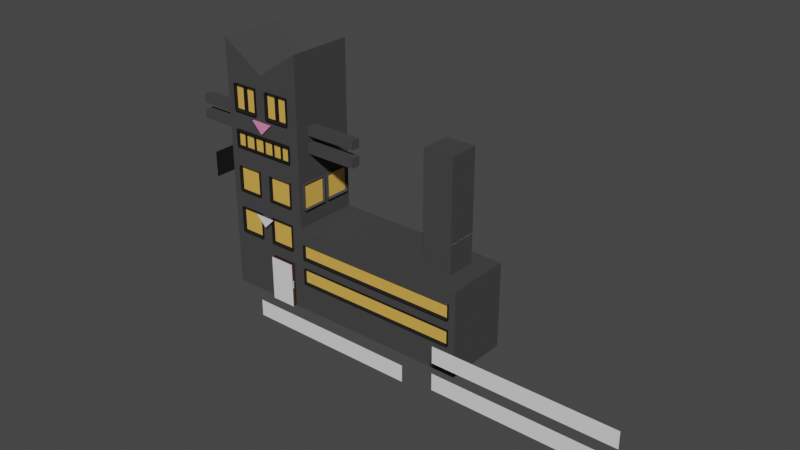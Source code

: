 # Source: building3_animation.blend  (saved by Blender 2.81.16; exported with 4.5.12 LTS)
import bpy
from mathutils import Matrix  # noqa: F401  (used for matrix-valued properties, if any)

bpy.ops.wm.read_factory_settings(use_empty=True)
scene = bpy.context.scene
scene.name = 'Scene'

# ---- collections
col_collection = bpy.data.collections.new('Collection'); scene.collection.children.link(col_collection)

# ---- materials (node trees are filled in below, after node groups)
mat_noir = bpy.data.materials.new('noir')
mat_noir.use_transparent_shadow = False
mat_b_ton = bpy.data.materials.new('béton')
mat_b_ton.use_transparent_shadow = False
mat_yeux = bpy.data.materials.new('yeux')
mat_yeux.use_transparent_shadow = False
mat_nez = bpy.data.materials.new('nez')
mat_nez.use_transparent_shadow = False
mat_blanc = bpy.data.materials.new('blanc')
mat_blanc.use_transparent_shadow = False
mat_porte = bpy.data.materials.new('porte')
mat_porte.use_transparent_shadow = False

# ---- material node trees
mat_noir.use_nodes = True; mat_noir.node_tree.nodes.clear()
_N = mat_noir.node_tree.nodes; _L = mat_noir.node_tree.links
n0 = _N.new('ShaderNodeOutputMaterial'); n0.name = 'Material Output'; n0.location = (300, 300)
n1 = _N.new('ShaderNodeBsdfPrincipled'); n1.name = 'Principled BSDF'; n1.location = (10, 300)
n1.distribution = 'GGX'
n1.subsurface_method = 'BURLEY'
n1.inputs[0].default_value = (0.01467, 0.01467, 0.01467, 1.0)
n1.inputs[3].default_value = 1.45
n1.inputs[13].default_value = 0.0
n1.inputs[27].default_value = (0.0, 0.0, 0.0, 1.0)
n1.inputs[28].default_value = 1.0
_L.new(n1.outputs[0], n0.inputs[0])
n0.is_active_output = True
mat_b_ton.use_nodes = True; mat_b_ton.node_tree.nodes.clear()
_N = mat_b_ton.node_tree.nodes; _L = mat_b_ton.node_tree.links
n0 = _N.new('ShaderNodeOutputMaterial'); n0.name = 'Material Output'; n0.location = (300, 300)
n1 = _N.new('ShaderNodeBsdfPrincipled'); n1.name = 'Principled BSDF'; n1.location = (10, 300)
n1.distribution = 'GGX'
n1.subsurface_method = 'BURLEY'
n1.inputs[0].default_value = (0.06072, 0.06072, 0.06072, 1.0)
n1.inputs[3].default_value = 1.45
n1.inputs[13].default_value = 0.0
n1.inputs[27].default_value = (0.0, 0.0, 0.0, 1.0)
n1.inputs[28].default_value = 1.0
_L.new(n1.outputs[0], n0.inputs[0])
n0.is_active_output = True
mat_yeux.use_nodes = True; mat_yeux.node_tree.nodes.clear()
_N = mat_yeux.node_tree.nodes; _L = mat_yeux.node_tree.links
n0 = _N.new('ShaderNodeOutputMaterial'); n0.name = 'Material Output'; n0.location = (300, 300)
n1 = _N.new('ShaderNodeBsdfPrincipled'); n1.name = 'Principled BSDF'; n1.location = (10, 300)
n1.distribution = 'GGX'
n1.subsurface_method = 'BURLEY'
n1.inputs[0].default_value = (0.8, 0.4494, 0.08021, 1.0)
n1.inputs[3].default_value = 1.45
n1.inputs[13].default_value = 0.6167
n1.inputs[27].default_value = (0.0, 0.0, 0.0, 1.0)
n1.inputs[28].default_value = 1.0
_L.new(n1.outputs[0], n0.inputs[0])
n0.is_active_output = True
mat_nez.use_nodes = True; mat_nez.node_tree.nodes.clear()
_N = mat_nez.node_tree.nodes; _L = mat_nez.node_tree.links
n0 = _N.new('ShaderNodeOutputMaterial'); n0.name = 'Material Output'; n0.location = (300, 300)
n1 = _N.new('ShaderNodeBsdfPrincipled'); n1.name = 'Principled BSDF'; n1.location = (10, 300)
n1.distribution = 'GGX'
n1.subsurface_method = 'BURLEY'
n1.inputs[0].default_value = (0.8, 0.2517, 0.4576, 1.0)
n1.inputs[3].default_value = 1.45
n1.inputs[13].default_value = 0.0
n1.inputs[27].default_value = (0.0, 0.0, 0.0, 1.0)
n1.inputs[28].default_value = 1.0
_L.new(n1.outputs[0], n0.inputs[0])
n0.is_active_output = True
mat_blanc.use_nodes = True; mat_blanc.node_tree.nodes.clear()
_N = mat_blanc.node_tree.nodes; _L = mat_blanc.node_tree.links
n0 = _N.new('ShaderNodeOutputMaterial'); n0.name = 'Material Output'; n0.location = (300, 300)
n1 = _N.new('ShaderNodeBsdfPrincipled'); n1.name = 'Principled BSDF'; n1.location = (10, 300)
n1.distribution = 'GGX'
n1.subsurface_method = 'BURLEY'
n1.inputs[3].default_value = 1.45
n1.inputs[27].default_value = (0.0, 0.0, 0.0, 1.0)
n1.inputs[28].default_value = 1.0
_L.new(n1.outputs[0], n0.inputs[0])
n0.is_active_output = True
mat_porte.use_nodes = True; mat_porte.node_tree.nodes.clear()
_N = mat_porte.node_tree.nodes; _L = mat_porte.node_tree.links
n0 = _N.new('ShaderNodeOutputMaterial'); n0.name = 'Material Output'; n0.location = (300, 300)
n1 = _N.new('ShaderNodeBsdfPrincipled'); n1.name = 'Principled BSDF'; n1.location = (10, 300)
n1.distribution = 'GGX'
n1.subsurface_method = 'BURLEY'
n1.inputs[0].default_value = (0.1107, 0.03068, 0.01743, 1.0)
n1.inputs[3].default_value = 1.45
n1.inputs[13].default_value = 0.0
n1.inputs[27].default_value = (0.0, 0.0, 0.0, 1.0)
n1.inputs[28].default_value = 1.0
_L.new(n1.outputs[0], n0.inputs[0])
n0.is_active_output = True

# ---- world
world_world = bpy.data.worlds.new('World'); scene.world = world_world
world_world.use_nodes = True; world_world.node_tree.nodes.clear()
_N = world_world.node_tree.nodes; _L = world_world.node_tree.links
n0 = _N.new('ShaderNodeOutputWorld'); n0.name = 'World Output'; n0.location = (300, 300)
n1 = _N.new('ShaderNodeBackground'); n1.name = 'Background'; n1.location = (10, 300)
n1.inputs[0].default_value = (0.05088, 0.05088, 0.05088, 1.0)
_L.new(n1.outputs[0], n0.inputs[0])
n0.is_active_output = True
world_world.color = (0.05088, 0.05088, 0.05088)
world_world.use_sun_shadow = False
world_world.sun_shadow_jitter_overblur = 0.0

# ---- meshes
me_plane = bpy.data.meshes.new('Plane')
me_plane.from_pydata([(-0.9553, -2.522, -1.796), (1.045, -2.522, -1.796), (-0.9553, -0.5217, -1.796), (1.045, -0.5217, -1.796)], [], [(0, 1, 3, 2)])
_uv = me_plane.uv_layers.new(name='UVMap')
_uv.uv.foreach_set('vector', [0.0, 0.0, 1.0, 0.0, 1.0, 1.0, 0.0, 1.0])
me_plane.materials.append(mat_noir)
me_plane.use_remesh_preserve_volume = False
me_plane.use_remesh_preserve_attributes = False
me_plane.use_mirror_vertex_groups = False
me_plane.update()
me_plane_001 = bpy.data.meshes.new('Plane.001')
me_plane_001.from_pydata([(-0.9715, -2.274, -1.796), (1.029, -2.274, -1.796), (-0.9715, -0.274, -1.796), (1.029, -0.274, -1.796)], [], [(0, 1, 3, 2)])
_uv = me_plane_001.uv_layers.new(name='UVMap')
_uv.uv.foreach_set('vector', [0.0, 0.0, 1.0, 0.0, 1.0, 1.0, 0.0, 1.0])
me_plane_001.use_remesh_preserve_volume = False
me_plane_001.use_remesh_preserve_attributes = False
me_plane_001.use_mirror_vertex_groups = False
me_plane_001.update()
me_plane_002 = bpy.data.meshes.new('Plane.002')
me_plane_002.from_pydata([(-4.019, -1.0, 0.0), (8.518, -1.0, 0.0), (-4.019, 0.2201, 3.409e-08), (8.518, 0.2201, 3.409e-08), (-1.51, -1.0, 0.0), (-1.51, 0.2201, 3.409e-08), (-2.764, 0.2201, 3.409e-08), (-2.764, -1.0, 0.0), (-0.2548, -1.0, 0.0), (-0.2548, 0.2201, 3.409e-08)], [], [(8, 1, 3, 9), (7, 4, 5, 6), (0, 7, 6, 2), (4, 8, 9, 5)])
_uv = me_plane_002.uv_layers.new(name='UVMap')
_uv.uv.foreach_set('vector', [0.75, 0.0, 1.0, 0.0, 1.0, 1.0, 0.75, 1.0, 0.25, 0.0, 0.5, 0.0, 0.5, 1.0, 0.25, 1.0, 0.0, 0.0, 0.25, 0.0, 0.25, 1.0, 0.0, 1.0, 0.5, 0.0, 0.75, 0.0, 0.75, 1.0, 0.5, 1.0])
me_plane_002.use_remesh_preserve_volume = False
me_plane_002.use_remesh_preserve_attributes = False
me_plane_002.use_mirror_vertex_groups = False
me_plane_002.update()
me_plane_003 = bpy.data.meshes.new('Plane.003')
me_plane_003.from_pydata([(-1.0, -2.484, 6.488e-08), (1.0, -2.484, 6.488e-08), (-1.0, 1.0, 0.0), (1.0, 1.0, 0.0)], [], [(0, 1, 3, 2)])
_uv = me_plane_003.uv_layers.new(name='UVMap')
_uv.uv.foreach_set('vector', [0.0, 0.0, 1.0, 0.0, 1.0, 1.0, 0.0, 1.0])
me_plane_003.use_remesh_preserve_volume = False
me_plane_003.use_remesh_preserve_attributes = False
me_plane_003.use_mirror_vertex_groups = False
me_plane_003.update()
me_plane_004 = bpy.data.meshes.new('Plane.004')
me_plane_004.from_pydata([(0.9454, 0.8494, -6.268e-08), (-0.03791, -0.1145, 3.964e-08), (-1.002, 0.8689, -3.346e-09)], [], [(1, 2, 0)])
_uv = me_plane_004.uv_layers.new(name='UVMap')
_uv.uv.foreach_set('vector', [0.0, 0.0, 0.0, 0.0, 0.0, 0.0])
me_plane_004.use_remesh_preserve_volume = False
me_plane_004.use_remesh_preserve_attributes = False
me_plane_004.use_mirror_vertex_groups = False
me_plane_004.update()
me_cube_001 = bpy.data.meshes.new('Cube.001')
me_cube_001.from_pydata([(-1.567, -28.09, -2.386), (-1.567, -28.09, 18.26), (-1.567, 1.0, -2.386), (-1.567, 1.0, 18.26), (3.384, -28.09, -2.386), (3.384, -28.09, 18.26), (3.384, 1.0, -2.386), (3.384, 1.0, 18.26), (1.26, -28.09, -2.386), (2.759, -28.09, -2.386), (1.522, -28.09, 14.13), (0.2351, -28.09, 14.16), (0.872, -28.09, 13.11), (2.759, -28.09, 1.796), (1.26, -28.09, 1.796), (2.759, -28.09, 11.31), (2.759, -28.09, 12.77), (-1.003, -28.09, 12.77), (-1.003, -28.09, 11.31), (1.26, -28.09, 14.6), (2.759, -28.09, 14.6), (2.759, -28.09, 17.01), (1.26, -28.09, 17.01), (-1.003, -28.09, 14.6), (0.4962, -28.09, 14.6), (0.4962, -28.09, 17.01), (-1.003, -28.09, 17.01), (1.26, -29.26, 14.6), (2.759, -29.26, 14.6), (2.759, -29.26, 17.01), (1.26, -29.26, 17.01), (-1.003, -29.26, 14.6), (0.4962, -29.26, 14.6), (0.4962, -29.26, 17.01), (-1.003, -29.26, 17.01), (1.329, -28.46, 14.76), (2.685, -28.46, 14.76), (2.685, -28.46, 16.93), (1.329, -28.46, 16.93), (-0.929, -28.46, 14.76), (0.4278, -28.46, 14.76), (0.4278, -28.46, 16.93), (-0.929, -28.46, 16.93), (1.522, -28.87, 14.13), (0.2351, -28.87, 14.16), (0.872, -28.87, 13.11), (2.759, -28.86, 11.31), (2.759, -28.86, 12.77), (-1.003, -28.86, 12.77), (-1.003, -28.86, 11.31), (1.26, -28.64, -2.386), (2.759, -28.64, -2.386), (2.759, -28.64, 1.796), (1.26, -28.64, 1.796), (1.321, -28.1, -2.37), (2.698, -28.1, -2.37), (2.698, -28.1, 1.63), (1.321, -28.1, 1.63), (-1.003, -28.86, 12.86), (2.759, -28.86, 12.86), (2.759, -28.09, 12.86), (-1.003, -28.09, 12.86), (-1.003, -28.86, 11.22), (2.759, -28.86, 11.22), (-1.003, -28.09, 11.22), (2.759, -28.09, 11.22), (2.813, -28.86, 12.86), (2.813, -28.09, 12.86), (2.813, -28.86, 11.22), (2.813, -28.09, 11.22), (-0.5226, -28.09, 12.77), (-0.4277, -28.09, 12.77), (-0.4384, -28.09, 11.31), (-0.5281, -28.09, 11.31), (-1.056, -28.86, 12.86), (-1.056, -28.09, 12.86), (-1.056, -28.86, 11.22), (-1.056, -28.09, 11.22), (0.1547, -28.09, 11.31), (0.2593, -28.09, 11.31), (0.2546, -28.09, 12.77), (0.1459, -28.09, 12.77), (0.8417, -28.09, 11.31), (0.9399, -28.09, 11.31), (0.9442, -28.09, 12.77), (0.8341, -28.09, 12.77), (1.503, -28.09, 11.31), (1.606, -28.09, 11.31), (1.601, -28.09, 12.77), (1.494, -28.09, 12.77), (2.117, -28.09, 11.31), (2.219, -28.09, 11.31), (2.213, -28.09, 12.77), (2.11, -28.09, 12.77), (2.759, -27.5, 11.31), (2.759, -27.5, 12.77), (-1.003, -27.5, 12.77), (-1.003, -27.5, 11.31), (2.219, -27.5, 11.31), (-0.5226, -27.5, 12.77), (-0.5281, -27.5, 11.31), (0.8341, -27.5, 12.77), (0.2546, -27.5, 12.77), (-0.4384, -27.5, 11.31), (-0.4277, -27.5, 12.77), (0.1547, -27.5, 11.31), (0.1459, -27.5, 12.77), (0.2593, -27.5, 11.31), (0.8417, -27.5, 11.31), (1.494, -27.5, 12.77), (0.9442, -27.5, 12.77), (0.9399, -27.5, 11.31), (1.503, -27.5, 11.31), (2.11, -27.5, 12.77), (1.601, -27.5, 12.77), (1.606, -27.5, 11.31), (2.117, -27.5, 11.31), (2.213, -27.5, 12.77), (-1.003, -28.86, 11.41), (2.759, -28.86, 11.41), (2.219, -28.09, 11.41), (2.759, -28.09, 11.41), (-1.003, -28.09, 11.41), (0.1547, -28.09, 11.41), (0.2593, -28.09, 11.41), (-0.5281, -28.09, 11.41), (-0.4384, -28.09, 11.41), (0.8417, -28.09, 11.41), (0.9399, -28.09, 11.41), (1.503, -28.09, 11.41), (1.606, -28.09, 11.41), (2.117, -28.09, 11.41), (-1.003, -28.86, 12.67), (2.759, -28.86, 12.67), (-0.5226, -28.09, 12.67), (-1.003, -28.09, 12.67), (2.759, -28.09, 12.67), (0.2546, -28.09, 12.67), (0.1459, -28.09, 12.67), (0.8341, -28.09, 12.67), (-0.4277, -28.09, 12.67), (1.494, -28.09, 12.67), (0.9442, -28.09, 12.67), (2.11, -28.09, 12.67), (1.601, -28.09, 12.67), (2.213, -28.09, 12.67), (2.698, -28.1, -0.71), (2.698, -28.1, -0.05394), (2.446, -28.1, -0.05394), (2.446, -28.1, -0.6979), (2.698, -28.7, -0.71), (2.698, -28.7, -0.05394), (2.446, -28.7, -0.05394), (2.446, -28.7, -0.6979), (0.8675, 1.0, 18.26), (0.8989, -28.09, 18.26), (3.384, -28.09, 20.91), (3.384, 1.0, 20.91), (-1.567, -28.09, 20.87), (-1.567, 1.0, 20.87), (-0.1563, -28.46, 16.93), (-0.3686, -28.46, 16.93), (-0.3705, -28.46, 14.76), (-0.1463, -28.46, 14.76), (1.918, -28.46, 14.76), (2.133, -28.46, 14.76), (2.119, -28.46, 16.93), (1.916, -28.46, 16.93), (1.26, -28.09, 7.119), (2.759, -28.09, 7.119), (2.759, -28.09, 9.522), (1.26, -28.09, 9.522), (-1.003, -28.09, 7.119), (0.4962, -28.09, 7.119), (0.4962, -28.09, 9.522), (-1.003, -28.09, 9.522), (1.26, -28.09, 3.074), (2.759, -28.09, 3.074), (2.759, -28.09, 5.477), (1.26, -28.09, 5.477), (-1.003, -28.09, 3.074), (0.4962, -28.09, 3.074), (0.4962, -28.09, 5.477), (-1.003, -28.09, 5.477), (3.384, -12.7, 7.167), (3.384, -1.122, 7.167), (3.384, -1.122, 9.57), (3.384, -12.7, 9.57), (3.384, -26.37, 7.167), (3.384, -14.8, 7.167), (3.384, -14.8, 9.57), (3.384, -26.37, 9.57), (13.65, -28.09, 5.517), (13.65, -28.09, -2.386), (13.65, 1.0, -2.386), (13.65, 1.0, 5.517), (3.384, 1.0, 5.517), (3.384, -28.09, 5.517), (1.26, -29.09, 7.119), (2.759, -29.09, 7.119), (2.759, -29.09, 9.522), (1.26, -29.09, 9.522), (-1.003, -29.09, 7.119), (0.4962, -29.09, 7.119), (0.4962, -29.09, 9.522), (-1.003, -29.09, 9.522), (1.26, -29.09, 3.074), (2.759, -29.09, 3.074), (2.759, -29.09, 5.477), (1.26, -29.09, 5.477), (-1.003, -29.09, 3.074), (0.4962, -29.09, 3.074), (0.4962, -29.09, 5.477), (-1.003, -29.09, 5.477), (1.318, -27.59, 7.172), (2.696, -27.59, 7.172), (2.696, -27.59, 9.38), (1.318, -27.59, 9.38), (-0.9453, -27.59, 7.172), (0.4325, -27.59, 7.172), (0.4325, -27.59, 9.38), (-0.9453, -27.59, 9.38), (1.303, -27.59, 3.192), (2.681, -27.59, 3.192), (2.681, -27.59, 5.401), (1.303, -27.59, 5.401), (-0.9397, -27.59, 3.192), (0.438, -27.59, 3.192), (0.438, -27.59, 5.401), (-0.9397, -27.59, 5.401), (2.133, -27.8, 14.76), (2.685, -27.8, 14.76), (2.685, -27.8, 16.93), (1.916, -27.8, 16.93), (1.329, -27.8, 16.93), (1.329, -27.8, 14.76), (-0.1463, -27.8, 14.76), (0.4278, -27.8, 14.76), (0.4278, -27.8, 16.93), (-0.3686, -27.8, 16.93), (-0.929, -27.8, 16.93), (-0.929, -27.8, 14.76), (-0.1563, -27.8, 16.93), (-0.3705, -27.8, 14.76), (1.918, -27.8, 14.76), (2.119, -27.8, 16.93), (3.57, -12.7, 7.167), (3.57, -1.122, 7.167), (3.57, -1.122, 9.57), (3.57, -12.7, 9.57), (3.57, -26.37, 7.167), (3.57, -14.8, 7.167), (3.57, -14.8, 9.57), (3.57, -26.37, 9.57), (3.45, -12.03, 7.314), (3.45, -1.678, 7.314), (3.45, -1.678, 9.464), (3.45, -12.03, 9.464), (3.45, -25.65, 7.274), (3.45, -15.3, 7.274), (3.45, -15.3, 9.424), (3.45, -25.65, 9.424), (-1.567, -12.53, 3.193), (-1.567, -0.9573, 3.193), (-1.567, -0.9573, 5.597), (-1.567, -12.53, 5.597), (-1.567, -26.21, 3.204), (-1.567, -14.63, 3.204), (-1.567, -14.63, 5.608), (-1.567, -26.21, 5.608), (-1.567, -12.53, 7.136), (-1.567, -0.9573, 7.136), (-1.567, -0.9573, 9.539), (-1.567, -12.53, 9.539), (-1.567, -26.21, 7.147), (-1.567, -14.63, 7.147), (-1.567, -14.63, 9.55), (-1.567, -26.21, 9.55), (-1.763, -12.53, 3.193), (-1.763, -0.9573, 3.193), (-1.763, -0.9573, 5.597), (-1.763, -12.53, 5.597), (-1.763, -26.21, 3.204), (-1.763, -14.63, 3.204), (-1.763, -14.63, 5.608), (-1.763, -26.21, 5.608), (-1.763, -12.53, 7.136), (-1.763, -0.9573, 7.136), (-1.763, -0.9573, 9.539), (-1.763, -12.53, 9.539), (-1.763, -26.21, 7.147), (-1.763, -14.63, 7.147), (-1.763, -14.63, 9.55), (-1.763, -26.21, 9.55), (-1.643, -11.98, 3.259), (-1.643, -1.367, 3.259), (-1.643, -1.367, 5.463), (-1.643, -11.98, 5.463), (-1.643, -25.72, 3.302), (-1.643, -15.1, 3.302), (-1.643, -15.1, 5.506), (-1.643, -25.72, 5.506), (-1.643, -12.06, 7.238), (-1.643, -1.447, 7.238), (-1.643, -1.447, 9.442), (-1.643, -12.06, 9.442), (-1.643, -25.8, 7.231), (-1.643, -15.18, 7.231), (-1.643, -15.18, 9.435), (-1.643, -25.8, 9.435), (-1.532, -22.01, 12.03), (-1.532, -17.93, 12.03), (-1.532, -17.93, 12.88), (-1.532, -22.01, 12.88), (-1.532, -21.89, 13.5), (-1.532, -17.98, 13.5), (-1.532, -17.98, 14.31), (-1.532, -21.89, 14.31), (-4.515, -22.01, 12.03), (-4.515, -17.93, 12.03), (-4.515, -17.93, 12.88), (-4.515, -22.01, 12.88), (-4.515, -21.89, 13.5), (-4.515, -17.98, 13.5), (-4.515, -17.98, 14.31), (-4.515, -21.89, 14.31), (3.384, -22.07, 12.07), (3.384, -17.82, 12.07), (3.384, -17.8, 12.95), (3.384, -22.08, 12.95), (3.384, -21.93, 13.65), (3.384, -17.93, 13.65), (3.384, -17.93, 14.49), (3.384, -21.93, 14.49), (6.431, -22.07, 12.07), (6.431, -17.82, 12.07), (6.431, -17.8, 12.95), (6.431, -22.08, 12.95), (6.431, -21.93, 13.65), (6.431, -17.93, 13.65), (6.431, -17.93, 14.49), (6.431, -21.93, 14.49), (10.77, -19.82, 5.517), (12.51, -19.82, 5.517), (12.51, -6.33, 5.517), (10.77, -6.33, 5.517), (10.77, -19.82, 15.69), (12.51, -19.82, 15.69), (12.51, -6.33, 15.69), (10.77, -6.33, 15.69), (3.583, -28.09, 2.719), (3.583, -28.09, 4.185), (13.27, -28.09, 4.185), (13.27, -28.09, 2.719), (3.583, -28.09, 0.3379), (3.583, -28.09, 1.804), (13.27, -28.09, 1.804), (13.27, -28.09, 0.3379), (3.583, -29.11, 2.719), (3.583, -29.11, 4.185), (13.27, -29.11, 4.185), (13.27, -29.11, 2.719), (3.583, -29.11, 0.3379), (3.583, -29.11, 1.804), (13.27, -29.11, 1.804), (13.27, -29.11, 0.3379), (3.664, -28.02, 2.89), (3.664, -28.02, 4.014), (13.19, -28.02, 4.014), (13.19, -28.02, 2.89), (3.673, -28.22, 0.5089), (3.673, -28.22, 1.633), (13.17, -28.22, 1.633), (13.17, -28.22, 0.5089)], [], [(0, 1, 277, 274, 275, 276, 3, 2, 271, 272, 273, 270, 268, 269), (2, 3, 154, 7, 196, 6), (195, 192, 193, 194), (2, 6, 4, 9, 8, 0), (7, 154, 155, 5), (13, 14, 53, 52), (1, 17, 11, 10, 16, 5, 21, 20, 19, 24, 23), (20, 21, 29, 28), (26, 25, 24, 19, 22, 21, 5, 155, 1, 23), (22, 19, 27, 30), (12, 10, 43, 45), (31, 32, 40, 163, 162, 39), (33, 34, 42, 161, 160, 41), (25, 26, 34, 33), (23, 24, 32, 31), (21, 22, 30, 29), (19, 20, 28, 27), (26, 23, 31, 34), (24, 25, 33, 32), (163, 40, 237, 236), (37, 166, 245, 232), (29, 30, 38, 167, 166, 37), (27, 28, 36, 165, 164, 35), (34, 31, 39, 42), (32, 33, 41, 40), (30, 27, 35, 38), (28, 29, 37, 36), (43, 44, 45), (11, 12, 45, 44), (10, 11, 44, 43), (11, 17, 70, 71, 81, 80, 85, 84, 89, 88, 93, 92, 16, 10, 12), (66, 68, 69, 67), (46, 49, 62, 63), (53, 50, 54, 57), (14, 8, 50, 53), (9, 13, 52, 51), (8, 9, 51, 50), (55, 146, 149, 148, 147, 56, 57, 54), (51, 52, 56, 147, 146, 55), (52, 53, 57, 56), (50, 51, 55, 54), (0, 180, 183, 182, 179, 178, 4, 197, 5, 170, 169, 168, 171, 174, 173, 172), (81, 71, 104, 106), (58, 59, 60, 61), (48, 47, 59, 58), (49, 48, 58, 74, 76, 62), (16, 92, 93, 88, 89, 84, 85, 80, 81, 71, 70, 17, 61, 60), (63, 62, 64, 65), (18, 73, 72, 78, 79, 82, 83, 86, 87, 90, 91, 15, 65, 64), (90, 93, 113, 116), (82, 79, 124, 127), (70, 71, 140, 134), (60, 59, 66, 67), (63, 65, 69, 68), (15, 16, 95, 94), (81, 78, 79, 80), (70, 73, 72, 71), (64, 62, 76, 77), (85, 82, 83, 84), (17, 48, 49, 18), (74, 75, 77, 76), (58, 61, 75, 74), (46, 63, 68, 66, 59, 47), (70, 17, 96, 99), (89, 86, 87, 88), (93, 88, 114, 113), (93, 90, 91, 92), (79, 82, 108, 107), (15, 46, 47, 16), (97, 100, 99, 96), (104, 103, 105, 106), (102, 107, 108, 101), (110, 111, 112, 109), (114, 115, 116, 113), (117, 98, 94, 95), (17, 18, 97, 96), (89, 84, 110, 109), (92, 91, 98, 117), (86, 89, 109, 112), (73, 70, 99, 100), (88, 87, 115, 114), (82, 85, 101, 108), (85, 80, 102, 101), (87, 90, 116, 115), (72, 78, 105, 103), (84, 83, 111, 110), (91, 15, 94, 98), (71, 72, 103, 104), (78, 81, 106, 105), (83, 86, 112, 111), (80, 79, 107, 102), (16, 92, 117, 95), (18, 73, 100, 97), (122, 118, 119, 121, 120, 131, 130, 129, 128, 127, 124, 123, 126, 125), (79, 78, 123, 124), (83, 82, 127, 128), (72, 73, 125, 126), (49, 46, 119, 118), (18, 49, 118, 122), (90, 87, 130, 131), (78, 72, 126, 123), (15, 91, 120, 121), (91, 90, 131, 120), (46, 15, 121, 119), (86, 83, 128, 129), (73, 18, 122, 125), (87, 86, 129, 130), (132, 135, 134, 140, 138, 137, 139, 142, 141, 144, 143, 145, 136, 133), (93, 92, 145, 143), (17, 70, 134, 135), (88, 93, 143, 144), (71, 81, 138, 140), (89, 88, 144, 141), (84, 89, 141, 142), (81, 80, 137, 138), (48, 17, 135, 132), (85, 84, 142, 139), (16, 47, 133, 136), (80, 85, 139, 137), (92, 16, 136, 145), (47, 48, 132, 133), (151, 152, 153, 150), (149, 146, 150, 153), (147, 148, 152, 151), (148, 149, 153, 152), (146, 147, 151, 150), (155, 154, 3, 1), (7, 5, 156, 157), (157, 154, 155, 156), (5, 156, 155), (157, 154, 7), (1, 3, 159, 158), (158, 155, 154, 159), (158, 155, 1), (159, 3, 154), (161, 162, 163, 160), (41, 160, 242, 238), (167, 164, 165, 166), (38, 35, 235, 234), (172, 173, 203, 202), (175, 174, 171, 170, 5, 16, 15, 91, 90, 87, 86, 83, 82, 79, 78, 72, 73, 18, 17, 1, 0, 172), (176, 177, 207, 206), (4, 178, 177, 176, 179, 182, 181, 180, 0, 8, 14, 13, 9), (183, 180, 210, 213), (171, 168, 198, 201), (5, 188, 191, 329, 328, 186, 332, 331, 330), (188, 189, 251, 250), (7, 186, 185, 184, 189, 188, 5, 197, 196), (187, 184, 246, 249), (210, 211, 227, 226), (202, 203, 219, 218), (209, 206, 222, 225), (201, 198, 214, 217), (177, 178, 208, 207), (173, 174, 204, 203), (178, 179, 209, 208), (174, 175, 205, 204), (179, 176, 206, 209), (175, 172, 202, 205), (168, 169, 199, 198), (180, 181, 211, 210), (169, 170, 200, 199), (181, 182, 212, 211), (170, 171, 201, 200), (182, 183, 213, 212), (218, 219, 220, 221), (217, 214, 215, 216), (227, 228, 229, 226), (222, 223, 224, 225), (203, 204, 220, 219), (211, 212, 228, 227), (204, 205, 221, 220), (212, 213, 229, 228), (205, 202, 218, 221), (198, 199, 215, 214), (213, 210, 226, 229), (206, 207, 223, 222), (199, 200, 216, 215), (207, 208, 224, 223), (200, 201, 217, 216), (208, 209, 225, 224), (241, 243, 239, 240), (234, 235, 244, 233), (242, 236, 237, 238), (245, 230, 231, 232), (40, 41, 238, 237), (39, 162, 243, 241), (164, 167, 233, 244), (161, 42, 240, 239), (166, 165, 230, 245), (42, 39, 241, 240), (162, 161, 239, 243), (165, 36, 231, 230), (160, 163, 236, 242), (36, 37, 232, 231), (35, 164, 244, 235), (167, 38, 234, 233), (251, 252, 260, 259), (250, 251, 259, 258), (189, 190, 252, 251), (190, 191, 253, 252), (191, 188, 250, 253), (184, 185, 247, 246), (185, 186, 248, 247), (186, 187, 249, 248), (257, 254, 255, 256), (260, 261, 258, 259), (252, 253, 261, 260), (253, 250, 258, 261), (246, 247, 255, 254), (196, 197, 342, 345, 344, 343, 192, 195), (4, 6, 194, 193), (247, 248, 256, 255), (248, 249, 257, 256), (6, 196, 195, 194), (249, 246, 254, 257), (270, 273, 289, 286), (266, 267, 262, 263, 2, 0, 269), (269, 268, 284, 285), (268, 270, 271, 2, 263, 264, 265, 262, 267), (273, 272, 288, 289), (3, 276, 316, 317, 314, 1), (268, 267, 283, 284), (292, 291, 307, 308), (284, 283, 299, 300), (291, 290, 306, 307), (283, 282, 298, 299), (266, 269, 285, 282), (263, 262, 278, 279), (275, 274, 290, 291), (264, 263, 279, 280), (276, 275, 291, 292), (265, 264, 280, 281), (277, 276, 292, 293), (262, 265, 281, 278), (274, 277, 293, 290), (271, 270, 286, 287), (267, 266, 282, 283), (272, 271, 287, 288), (301, 300, 299, 298), (294, 297, 296, 295), (302, 305, 304, 303), (308, 307, 306, 309), (285, 284, 300, 301), (293, 292, 308, 309), (282, 285, 301, 298), (279, 278, 294, 295), (290, 293, 309, 306), (287, 286, 302, 303), (280, 279, 295, 296), (288, 287, 303, 304), (281, 280, 296, 297), (289, 288, 304, 305), (278, 281, 297, 294), (286, 289, 305, 302), (277, 310, 311, 276), (316, 315, 323, 324), (1, 314, 315, 316, 276, 311, 312, 313, 310, 277), (314, 317, 325, 322), (318, 321, 320, 319), (323, 322, 325, 324), (310, 313, 321, 318), (312, 311, 319, 320), (317, 316, 324, 325), (315, 314, 322, 323), (313, 312, 320, 321), (311, 310, 318, 319), (186, 328, 327, 326, 329, 191, 190, 189, 184, 187), (333, 330, 338, 341), (334, 335, 336, 337), (326, 327, 335, 334), (333, 332, 186, 7, 5, 330), (338, 339, 340, 341), (331, 332, 340, 339), (329, 326, 334, 337), (327, 328, 336, 335), (332, 333, 341, 340), (330, 331, 339, 338), (328, 329, 337, 336), (347, 348, 349, 346), (192, 343, 342, 197), (345, 342, 346, 349), (343, 344, 348, 347), (344, 345, 349, 348), (342, 343, 347, 346), (4, 193, 357, 354), (364, 363, 371, 372), (355, 354, 362, 363), (355, 356, 357, 193, 192, 352, 353, 350, 197, 4, 354), (197, 350, 351, 352, 192), (357, 356, 364, 365), (358, 361, 369, 366), (353, 352, 360, 361), (351, 350, 358, 359), (354, 357, 365, 362), (356, 355, 363, 364), (350, 353, 361, 358), (352, 351, 359, 360), (367, 366, 369, 368), (360, 359, 367, 368), (361, 360, 368, 369), (359, 358, 366, 367), (370, 373, 372, 371), (365, 364, 372, 373), (363, 362, 370, 371), (362, 365, 373, 370)])
me_cube_001.polygons.foreach_set('material_index', [0, 0, 0, 0, 0, 3, 0, 3, 0, 3, 2, 3, 3, 3, 3, 3, 0, 3, 3, 3, 3, 3, 3, 3, 3, 3, 3, 2, 2, 2, 0, 3, 3, 3, 3, 3, 0, 5, 3, 0, 3, 0, 0, 3, 3, 3, 0, 0, 0, 3, 0, 0, 3, 0, 3, 3, 3, 0, 3, 3, 3, 3, 3, 0, 3, 0, 3, 3, 3, 1, 1, 1, 1, 1, 1, 3, 0, 3, 3, 3, 3, 3, 0, 3, 3, 3, 3, 3, 3, 3, 3, 0, 3, 3, 0, 0, 0, 3, 0, 0, 0, 0, 0, 0, 0, 0, 0, 0, 0, 0, 0, 0, 0, 0, 0, 0, 0, 0, 0, 0, 3, 4, 4, 4, 4, 0, 0, 0, 0, 0, 0, 0, 0, 0, 0, 3, 3, 3, 3, 3, 0, 3, 0, 3, 3, 0, 0, 0, 0, 3, 3, 3, 3, 3, 3, 3, 0, 3, 3, 3, 3, 3, 3, 0, 3, 1, 1, 1, 1, 3, 3, 3, 3, 3, 3, 3, 3, 3, 3, 3, 3, 1, 1, 1, 1, 3, 3, 3, 3, 3, 3, 3, 3, 3, 3, 3, 3, 0, 0, 0, 0, 0, 0, 0, 0, 1, 1, 0, 0, 0, 0, 0, 0, 0, 0, 0, 3, 0, 3, 0, 0, 0, 3, 3, 3, 3, 3, 3, 3, 3, 3, 3, 3, 0, 3, 3, 3, 3, 3, 1, 1, 1, 1, 3, 3, 3, 3, 3, 3, 3, 3, 3, 3, 3, 3, 0, 0, 0, 0, 0, 0, 0, 0, 0, 0, 0, 0, 0, 0, 0, 0, 0, 0, 0, 0, 0, 0, 0, 0, 0, 0, 0, 0, 0, 0, 0, 3, 3, 0, 0, 3, 3, 3, 3, 3, 3, 3, 0, 1, 3, 3, 3, 1, 3, 3, 3])
_uv = me_cube_001.uv_layers.new(name='UVMap')
_uv.uv.foreach_set('vector', [0.375, 0.0, 0.625, 0.0, 0.5195, 0.01615, 0.4904, 0.01615, 0.4904, 0.1156, 0.5195, 0.1156, 0.625, 0.25, 0.375, 0.25, 0.4903, 0.2332, 0.5194, 0.2332, 0.5194, 0.1337, 0.4903, 0.1337, 0.4718, 0.1156, 0.4718, 0.01615, 0.375, 0.25, 0.625, 0.25, 0.625, 0.3729, 0.625, 0.5, 0.4707, 0.5, 0.375, 0.5, 0.4707, 0.5, 0.4707, 0.75, 0.375, 0.75, 0.375, 0.5, 0.125, 0.5, 0.375, 0.5, 0.375, 0.75, 0.3435, 0.75, 0.2678, 0.75, 0.125, 0.75, 0.625, 0.5, 0.7521, 0.5, 0.7505, 0.75, 0.625, 0.75, 0.4631, 0.7815, 0.4631, 0.8572, 0.4631, 0.8572, 0.4631, 0.7815, 0.625, 1.0, 0.5122, 0.9715, 0.5413, 0.909, 0.5409, 0.844, 0.5122, 0.7815, 0.625, 0.75, 0.6014, 0.7815, 0.5507, 0.7815, 0.5507, 0.8572, 0.5507, 0.8958, 0.5507, 0.9715, 0.5507, 0.7815, 0.6014, 0.7815, 0.6014, 0.7815, 0.5507, 0.7815, 0.6014, 0.9715, 0.6014, 0.8958, 0.5507, 0.8958, 0.5507, 0.8572, 0.6014, 0.8572, 0.6014, 0.7815, 0.625, 0.75, 0.625, 0.8755, 0.625, 1.0, 0.5507, 0.9715, 0.6014, 0.8572, 0.5507, 0.8572, 0.5507, 0.8572, 0.6014, 0.8572, 0.5194, 0.8768, 0.5409, 0.844, 0.5409, 0.844, 0.5194, 0.8768, 0.5507, 0.9715, 0.5507, 0.8958, 0.5507, 0.8958, 0.5507, 0.9278, 0.5507, 0.9403, 0.5507, 0.9715, 0.6014, 0.8958, 0.6014, 0.9715, 0.6014, 0.9715, 0.6014, 0.9395, 0.6014, 0.9284, 0.6014, 0.8958, 0.6014, 0.8958, 0.6014, 0.9715, 0.6014, 0.9715, 0.6014, 0.8958, 0.5507, 0.9715, 0.5507, 0.8958, 0.5507, 0.8958, 0.5507, 0.9715, 0.6014, 0.7815, 0.6014, 0.8572, 0.6014, 0.8572, 0.6014, 0.7815, 0.5507, 0.8572, 0.5507, 0.7815, 0.5507, 0.7815, 0.5507, 0.8572, 0.6014, 0.9715, 0.5507, 0.9715, 0.5507, 0.9715, 0.6014, 0.9715, 0.5507, 0.8958, 0.6014, 0.8958, 0.6014, 0.8958, 0.5507, 0.8958, 0.5507, 0.9278, 0.5507, 0.8958, 0.5507, 0.8958, 0.5507, 0.9278, 0.6014, 0.7815, 0.6014, 0.8131, 0.6014, 0.8131, 0.6014, 0.7815, 0.6014, 0.7815, 0.6014, 0.8572, 0.6014, 0.8572, 0.6014, 0.8267, 0.6014, 0.8131, 0.6014, 0.7815, 0.5507, 0.8572, 0.5507, 0.7815, 0.5507, 0.7815, 0.5507, 0.8116, 0.5507, 0.8266, 0.5507, 0.8572, 0.6014, 0.9715, 0.5507, 0.9715, 0.5507, 0.9715, 0.6014, 0.9715, 0.5507, 0.8958, 0.6014, 0.8958, 0.6014, 0.8958, 0.5507, 0.8958, 0.6014, 0.8572, 0.5507, 0.8572, 0.5507, 0.8572, 0.6014, 0.8572, 0.5507, 0.7815, 0.6014, 0.7815, 0.6014, 0.7815, 0.5507, 0.7815, 0.5409, 0.844, 0.5413, 0.909, 0.5194, 0.8768, 0.5413, 0.909, 0.5194, 0.8768, 0.5194, 0.8768, 0.5413, 0.909, 0.5409, 0.844, 0.5413, 0.909, 0.5413, 0.909, 0.5409, 0.844, 0.5413, 0.909, 0.5122, 0.9715, 0.5122, 0.9457, 0.5122, 0.9394, 0.5122, 0.9066, 0.5122, 0.8972, 0.5122, 0.8687, 0.5122, 0.8633, 0.5122, 0.841, 0.5122, 0.8361, 0.5122, 0.8115, 0.5122, 0.8061, 0.5122, 0.7815, 0.5409, 0.844, 0.5194, 0.8768, 0.5122, 0.7815, 0.4813, 0.7815, 0.4813, 0.7815, 0.5122, 0.7815, 0.0, 0.0, 0.0, 0.0, 0.0, 0.0, 0.0, 0.0, 0.4631, 0.8572, 0.375, 0.8572, 0.375, 0.8572, 0.4631, 0.8572, 0.4631, 0.8572, 0.375, 0.8572, 0.375, 0.8572, 0.4631, 0.8572, 0.375, 0.7815, 0.4631, 0.7815, 0.4631, 0.7815, 0.375, 0.7815, 0.2678, 0.75, 0.3435, 0.75, 0.3435, 0.75, 0.2678, 0.75, 0.375, 0.7815, 0.4116, 0.7815, 0.4118, 0.7954, 0.426, 0.7954, 0.426, 0.7815, 0.4631, 0.7815, 0.4631, 0.8572, 0.375, 0.8572, 0.375, 0.7815, 0.4631, 0.7815, 0.4631, 0.7815, 0.426, 0.7815, 0.4116, 0.7815, 0.375, 0.7815, 0.4631, 0.7815, 0.4631, 0.8572, 0.4631, 0.8572, 0.4631, 0.7815, 0.2678, 0.75, 0.3435, 0.75, 0.3435, 0.75, 0.2678, 0.75, 0.125, 0.75, 0.2774, 0.8081, 0.3325, 0.8349, 0.3827, 0.8086, 0.4064, 0.7934, 0.4513, 0.7624, 0.375, 0.75, 0.4707, 0.75, 0.625, 0.75, 0.501, 0.7687, 0.4725, 0.7652, 0.4324, 0.8028, 0.4683, 0.8192, 0.4555, 0.845, 0.4125, 0.8215, 0.3716, 0.8544, 0.5122, 0.9066, 0.5122, 0.9394, 0.5122, 0.9394, 0.5122, 0.9066, 0.5122, 0.9715, 0.5122, 0.7815, 0.5122, 0.7815, 0.5122, 0.9715, 0.0, 0.0, 0.0, 0.0, 0.0, 0.0, 0.0, 0.0, 0.0, 0.0, 0.0, 0.0, 0.5122, 0.9715, 0.5122, 0.9715, 0.4813, 0.9715, 0.0, 0.0, 0.5122, 0.7815, 0.5122, 0.8061, 0.5122, 0.8115, 0.5122, 0.8361, 0.5122, 0.841, 0.5122, 0.8633, 0.5122, 0.8687, 0.5122, 0.8972, 0.5122, 0.9066, 0.5122, 0.9394, 0.5122, 0.9457, 0.5122, 0.9715, 0.5122, 0.9715, 0.5122, 0.7815, 0.4813, 0.7815, 0.4813, 0.9715, 0.4813, 0.9715, 0.4813, 0.7815, 0.4813, 0.9715, 0.4813, 0.946, 0.4813, 0.9399, 0.4813, 0.9062, 0.4813, 0.8954, 0.4813, 0.8665, 0.4813, 0.861, 0.4813, 0.8384, 0.4813, 0.833, 0.4813, 0.8073, 0.4813, 0.802, 0.4813, 0.7815, 0.4813, 0.7815, 0.4813, 0.9715, 0.0, 0.0, 0.0, 0.0, 0.0, 0.0, 0.0, 0.0, 0.4813, 0.8665, 0.4813, 0.8954, 0.4813, 0.8954, 0.4813, 0.8665, 0.5122, 0.9457, 0.5122, 0.9394, 0.5122, 0.9394, 0.5122, 0.9457, 0.5122, 0.7815, 0.5122, 0.7815, 0.5122, 0.7815, 0.5122, 0.7815, 0.4813, 0.7815, 0.4813, 0.7815, 0.4813, 0.7815, 0.4813, 0.7815, 0.4813, 0.7815, 0.5122, 0.7815, 0.5122, 0.7815, 0.4813, 0.7815, 0.0, 0.0, 0.0, 0.0, 0.0, 0.0, 0.0, 0.0, 0.0, 0.0, 0.0, 0.0, 0.0, 0.0, 0.0, 0.0, 0.4813, 0.9715, 0.4813, 0.9715, 0.4813, 0.9715, 0.4813, 0.9715, 0.0, 0.0, 0.0, 0.0, 0.0, 0.0, 0.0, 0.0, 0.0, 0.0, 0.0, 0.0, 0.0, 0.0, 0.0, 0.0, 0.5122, 0.9715, 0.5122, 0.9715, 0.4813, 0.9715, 0.4813, 0.9715, 0.5122, 0.9715, 0.5122, 0.9715, 0.5122, 0.9715, 0.5122, 0.9715, 0.0, 0.0, 0.0, 0.0, 0.4813, 0.7815, 0.5122, 0.7815, 0.5122, 0.7815, 0.0, 0.0, 0.5122, 0.9457, 0.5122, 0.9715, 0.5122, 0.9715, 0.5122, 0.9457, 0.0, 0.0, 0.0, 0.0, 0.0, 0.0, 0.0, 0.0, 0.5122, 0.8115, 0.5122, 0.8361, 0.5122, 0.8361, 0.5122, 0.8115, 0.0, 0.0, 0.0, 0.0, 0.0, 0.0, 0.0, 0.0, 0.4813, 0.8954, 0.4813, 0.8665, 0.4813, 0.8665, 0.4813, 0.8954, 0.0, 0.0, 0.0, 0.0, 0.0, 0.0, 0.0, 0.0, 0.0, 0.0, 0.0, 0.0, 0.0, 0.0, 0.0, 0.0, 0.0, 0.0, 0.0, 0.0, 0.0, 0.0, 0.0, 0.0, 0.0, 0.0, 0.0, 0.0, 0.0, 0.0, 0.0, 0.0, 0.0, 0.0, 0.0, 0.0, 0.0, 0.0, 0.0, 0.0, 0.0, 0.0, 0.0, 0.0, 0.0, 0.0, 0.0, 0.0, 0.0, 0.0, 0.0, 0.0, 0.0, 0.0, 0.0, 0.0, 0.5122, 0.9715, 0.4813, 0.9715, 0.4813, 0.9715, 0.5122, 0.9715, 0.5122, 0.841, 0.5122, 0.8633, 0.5122, 0.8633, 0.5122, 0.841, 0.0, 0.0, 0.0, 0.0, 0.0, 0.0, 0.0, 0.0, 0.0, 0.0, 0.0, 0.0, 0.0, 0.0, 0.0, 0.0, 0.0, 0.0, 0.0, 0.0, 0.0, 0.0, 0.0, 0.0, 0.0, 0.0, 0.0, 0.0, 0.0, 0.0, 0.0, 0.0, 0.0, 0.0, 0.0, 0.0, 0.0, 0.0, 0.0, 0.0, 0.5122, 0.8687, 0.5122, 0.8972, 0.5122, 0.8972, 0.5122, 0.8687, 0.4813, 0.833, 0.4813, 0.8073, 0.4813, 0.8073, 0.4813, 0.833, 0.4813, 0.9399, 0.4813, 0.9062, 0.4813, 0.9062, 0.4813, 0.9399, 0.0, 0.0, 0.0, 0.0, 0.0, 0.0, 0.0, 0.0, 0.4813, 0.802, 0.4813, 0.7815, 0.4813, 0.7815, 0.4813, 0.802, 0.0, 0.0, 0.0, 0.0, 0.0, 0.0, 0.0, 0.0, 0.0, 0.0, 0.0, 0.0, 0.0, 0.0, 0.0, 0.0, 0.4813, 0.861, 0.4813, 0.8384, 0.4813, 0.8384, 0.4813, 0.861, 0.0, 0.0, 0.0, 0.0, 0.0, 0.0, 0.0, 0.0, 0.5122, 0.7815, 0.5122, 0.8061, 0.5122, 0.8061, 0.5122, 0.7815, 0.4813, 0.9715, 0.4813, 0.946, 0.4813, 0.946, 0.4813, 0.9715, 0.0, 0.0, 0.0, 0.0, 0.0, 0.0, 0.0, 0.0, 0.0, 0.0, 0.0, 0.0, 0.0, 0.0, 0.0, 0.0, 0.0, 0.0, 0.0, 0.0, 0.0, 0.0, 0.0, 0.0, 0.0, 0.0, 0.0, 0.0, 0.4813, 0.8954, 0.4813, 0.9062, 0.4813, 0.9062, 0.4813, 0.8954, 0.4813, 0.861, 0.4813, 0.8665, 0.4813, 0.8665, 0.4813, 0.861, 0.4813, 0.9399, 0.4813, 0.946, 0.4813, 0.946, 0.4813, 0.9399, 0.0, 0.0, 0.0, 0.0, 0.0, 0.0, 0.0, 0.0, 0.0, 0.0, 0.0, 0.0, 0.0, 0.0, 0.0, 0.0, 0.4813, 0.8073, 0.4813, 0.833, 0.4813, 0.833, 0.4813, 0.8073, 0.4813, 0.9062, 0.4813, 0.9399, 0.4813, 0.9399, 0.4813, 0.9062, 0.4813, 0.7815, 0.4813, 0.802, 0.4813, 0.802, 0.4813, 0.7815, 0.4813, 0.802, 0.4813, 0.8073, 0.4813, 0.8073, 0.4813, 0.802, 0.0, 0.0, 0.0, 0.0, 0.0, 0.0, 0.0, 0.0, 0.4813, 0.8384, 0.4813, 0.861, 0.4813, 0.861, 0.4813, 0.8384, 0.4813, 0.946, 0.4813, 0.9715, 0.4813, 0.9715, 0.4813, 0.946, 0.4813, 0.833, 0.4813, 0.8384, 0.4813, 0.8384, 0.4813, 0.833, 0.0, 0.0, 0.0, 0.0, 0.0, 0.0, 0.0, 0.0, 0.0, 0.0, 0.0, 0.0, 0.0, 0.0, 0.0, 0.0, 0.0, 0.0, 0.0, 0.0, 0.0, 0.0, 0.0, 0.0, 0.0, 0.0, 0.0, 0.0, 0.5122, 0.8115, 0.5122, 0.8061, 0.5122, 0.8061, 0.5122, 0.8115, 0.5122, 0.9715, 0.5122, 0.9457, 0.5122, 0.9457, 0.5122, 0.9715, 0.5122, 0.8361, 0.5122, 0.8115, 0.5122, 0.8115, 0.5122, 0.8361, 0.5122, 0.9394, 0.5122, 0.9066, 0.5122, 0.9066, 0.5122, 0.9394, 0.5122, 0.841, 0.5122, 0.8361, 0.5122, 0.8361, 0.5122, 0.841, 0.5122, 0.8633, 0.5122, 0.841, 0.5122, 0.841, 0.5122, 0.8633, 0.5122, 0.9066, 0.5122, 0.8972, 0.5122, 0.8972, 0.5122, 0.9066, 0.0, 0.0, 0.0, 0.0, 0.0, 0.0, 0.0, 0.0, 0.5122, 0.8687, 0.5122, 0.8633, 0.5122, 0.8633, 0.5122, 0.8687, 0.0, 0.0, 0.0, 0.0, 0.0, 0.0, 0.0, 0.0, 0.5122, 0.8972, 0.5122, 0.8687, 0.5122, 0.8687, 0.5122, 0.8972, 0.5122, 0.8061, 0.5122, 0.7815, 0.5122, 0.7815, 0.5122, 0.8061, 0.0, 0.0, 0.0, 0.0, 0.0, 0.0, 0.0, 0.0, 0.426, 0.7815, 0.426, 0.7954, 0.4118, 0.7954, 0.4116, 0.7815, 0.4118, 0.7954, 0.4116, 0.7815, 0.4116, 0.7815, 0.4118, 0.7954, 0.426, 0.7815, 0.426, 0.7954, 0.426, 0.7954, 0.426, 0.7815, 0.426, 0.7954, 0.4118, 0.7954, 0.4118, 0.7954, 0.426, 0.7954, 0.4116, 0.7815, 0.426, 0.7815, 0.426, 0.7815, 0.4116, 0.7815, 0.7505, 0.75, 0.7521, 0.5, 0.875, 0.5, 0.875, 0.75, 0.625, 0.5, 0.625, 0.75, 0.625, 0.75, 0.625, 0.5, 0.625, 0.5, 0.7521, 0.5, 0.7505, 0.75, 0.625, 0.75, 0.0, 0.0, 0.0, 0.0, 0.0, 0.0, 0.0, 0.0, 0.0, 0.0, 0.0, 0.0, 0.625, 0.0, 0.625, 0.25, 0.625, 0.25, 0.625, 0.0, 0.625, 0.0, 0.7505, 0.75, 0.7521, 0.5, 0.625, 0.25, 0.0, 0.0, 0.0, 0.0, 0.0, 0.0, 0.0, 0.0, 0.0, 0.0, 0.0, 0.0, 0.6014, 0.9395, 0.5507, 0.9403, 0.5507, 0.9278, 0.6014, 0.9284, 0.6014, 0.8958, 0.6014, 0.9284, 0.6014, 0.9284, 0.6014, 0.8958, 0.6014, 0.8267, 0.5507, 0.8266, 0.5507, 0.8116, 0.6014, 0.8131, 0.6014, 0.8572, 0.5507, 0.8572, 0.5507, 0.8572, 0.6014, 0.8572, 0.3716, 0.8544, 0.4125, 0.8215, 0.4125, 0.8215, 0.3716, 0.8544, 0.4274, 0.8847, 0.4555, 0.845, 0.4683, 0.8192, 0.501, 0.7687, 0.625, 0.75, 0.5122, 0.7815, 0.4813, 0.7815, 0.4813, 0.802, 0.4813, 0.8073, 0.4813, 0.833, 0.4813, 0.8384, 0.4813, 0.861, 0.4813, 0.8665, 0.4813, 0.8954, 0.4813, 0.9062, 0.4813, 0.9399, 0.4813, 0.946, 0.4813, 0.9715, 0.5122, 0.9715, 0.625, 1.0, 0.125, 0.75, 0.3716, 0.8544, 0.382, 0.7913, 0.4256, 0.7623, 0.4256, 0.7623, 0.382, 0.7913, 0.375, 0.75, 0.4513, 0.7624, 0.4256, 0.7623, 0.382, 0.7913, 0.4064, 0.7934, 0.3827, 0.8086, 0.3475, 0.7981, 0.2774, 0.8081, 0.125, 0.75, 0.2678, 0.75, 0.4631, 0.8572, 0.4631, 0.7815, 0.375, 0.7815, 0.3325, 0.8349, 0.2774, 0.8081, 0.2774, 0.8081, 0.3325, 0.8349, 0.4683, 0.8192, 0.4324, 0.8028, 0.4324, 0.8028, 0.4683, 0.8192, 0.625, 0.75, 0.5079, 0.7353, 0.537, 0.7353, 0.5672, 0.6461, 0.5672, 0.6094, 0.537, 0.5182, 0.5841, 0.6301, 0.575, 0.6198, 0.5751, 0.6577, 0.5079, 0.7353, 0.5079, 0.6358, 0.5079, 0.6358, 0.5079, 0.7353, 0.625, 0.5, 0.537, 0.5182, 0.5079, 0.5182, 0.5079, 0.6177, 0.5079, 0.6358, 0.5079, 0.7353, 0.625, 0.75, 0.4707, 0.75, 0.4707, 0.5, 0.537, 0.6177, 0.5079, 0.6177, 0.5079, 0.6177, 0.537, 0.6177, 0.2774, 0.8081, 0.3475, 0.7981, 0.3475, 0.7981, 0.2774, 0.8081, 0.3716, 0.8544, 0.4125, 0.8215, 0.4125, 0.8215, 0.3716, 0.8544, 0.4064, 0.7934, 0.382, 0.7913, 0.382, 0.7913, 0.4064, 0.7934, 0.4683, 0.8192, 0.4324, 0.8028, 0.4324, 0.8028, 0.4683, 0.8192, 0.4256, 0.7623, 0.4513, 0.7624, 0.4513, 0.7624, 0.4256, 0.7623, 0.4125, 0.8215, 0.4555, 0.845, 0.4555, 0.845, 0.4125, 0.8215, 0.4513, 0.7624, 0.4064, 0.7934, 0.4064, 0.7934, 0.4513, 0.7624, 0.4555, 0.845, 0.4274, 0.8847, 0.4274, 0.8847, 0.4555, 0.845, 0.4064, 0.7934, 0.382, 0.7913, 0.382, 0.7913, 0.4064, 0.7934, 0.4274, 0.8847, 0.3716, 0.8544, 0.3716, 0.8544, 0.4274, 0.8847, 0.4324, 0.8028, 0.4725, 0.7652, 0.4725, 0.7652, 0.4324, 0.8028, 0.2774, 0.8081, 0.3475, 0.7981, 0.3475, 0.7981, 0.2774, 0.8081, 0.4725, 0.7652, 0.501, 0.7687, 0.501, 0.7687, 0.4725, 0.7652, 0.3475, 0.7981, 0.3827, 0.8086, 0.3827, 0.8086, 0.3475, 0.7981, 0.501, 0.7687, 0.4683, 0.8192, 0.4683, 0.8192, 0.501, 0.7687, 0.3827, 0.8086, 0.3325, 0.8349, 0.3325, 0.8349, 0.3827, 0.8086, 0.3716, 0.8544, 0.4125, 0.8215, 0.4555, 0.845, 0.4274, 0.8847, 0.4683, 0.8192, 0.4324, 0.8028, 0.4725, 0.7652, 0.501, 0.7687, 0.3475, 0.7981, 0.3827, 0.8086, 0.3325, 0.8349, 0.2774, 0.8081, 0.382, 0.7913, 0.4256, 0.7623, 0.4513, 0.7624, 0.4064, 0.7934, 0.4125, 0.8215, 0.4555, 0.845, 0.4555, 0.845, 0.4125, 0.8215, 0.3475, 0.7981, 0.3827, 0.8086, 0.3827, 0.8086, 0.3475, 0.7981, 0.4555, 0.845, 0.4274, 0.8847, 0.4274, 0.8847, 0.4555, 0.845, 0.3827, 0.8086, 0.3325, 0.8349, 0.3325, 0.8349, 0.3827, 0.8086, 0.4274, 0.8847, 0.3716, 0.8544, 0.3716, 0.8544, 0.4274, 0.8847, 0.4324, 0.8028, 0.4725, 0.7652, 0.4725, 0.7652, 0.4324, 0.8028, 0.3325, 0.8349, 0.2774, 0.8081, 0.2774, 0.8081, 0.3325, 0.8349, 0.382, 0.7913, 0.4256, 0.7623, 0.4256, 0.7623, 0.382, 0.7913, 0.4725, 0.7652, 0.501, 0.7687, 0.501, 0.7687, 0.4725, 0.7652, 0.4256, 0.7623, 0.4513, 0.7624, 0.4513, 0.7624, 0.4256, 0.7623, 0.501, 0.7687, 0.4683, 0.8192, 0.4683, 0.8192, 0.501, 0.7687, 0.4513, 0.7624, 0.4064, 0.7934, 0.4064, 0.7934, 0.4513, 0.7624, 0.5507, 0.9715, 0.5507, 0.9403, 0.6014, 0.9395, 0.6014, 0.9715, 0.6014, 0.8572, 0.5507, 0.8572, 0.5507, 0.8266, 0.6014, 0.8267, 0.6014, 0.9284, 0.5507, 0.9278, 0.5507, 0.8958, 0.6014, 0.8958, 0.6014, 0.8131, 0.5507, 0.8116, 0.5507, 0.7815, 0.6014, 0.7815, 0.5507, 0.8958, 0.6014, 0.8958, 0.6014, 0.8958, 0.5507, 0.8958, 0.5507, 0.9715, 0.5507, 0.9403, 0.5507, 0.9403, 0.5507, 0.9715, 0.5507, 0.8266, 0.6014, 0.8267, 0.6014, 0.8267, 0.5507, 0.8266, 0.6014, 0.9395, 0.6014, 0.9715, 0.6014, 0.9715, 0.6014, 0.9395, 0.6014, 0.8131, 0.5507, 0.8116, 0.5507, 0.8116, 0.6014, 0.8131, 0.6014, 0.9715, 0.5507, 0.9715, 0.5507, 0.9715, 0.6014, 0.9715, 0.5507, 0.9403, 0.6014, 0.9395, 0.6014, 0.9395, 0.5507, 0.9403, 0.5507, 0.8116, 0.5507, 0.7815, 0.5507, 0.7815, 0.5507, 0.8116, 0.6014, 0.9284, 0.5507, 0.9278, 0.5507, 0.9278, 0.6014, 0.9284, 0.5507, 0.7815, 0.6014, 0.7815, 0.6014, 0.7815, 0.5507, 0.7815, 0.5507, 0.8572, 0.5507, 0.8266, 0.5507, 0.8266, 0.5507, 0.8572, 0.6014, 0.8267, 0.6014, 0.8572, 0.6014, 0.8572, 0.6014, 0.8267, 0.5079, 0.6358, 0.537, 0.6358, 0.537, 0.6358, 0.5079, 0.6358, 0.5079, 0.7353, 0.5079, 0.6358, 0.5079, 0.6358, 0.5079, 0.7353, 0.5079, 0.6358, 0.537, 0.6358, 0.537, 0.6358, 0.5079, 0.6358, 0.537, 0.6358, 0.537, 0.7353, 0.537, 0.7353, 0.537, 0.6358, 0.537, 0.7353, 0.5079, 0.7353, 0.5079, 0.7353, 0.537, 0.7353, 0.5079, 0.6177, 0.5079, 0.5182, 0.5079, 0.5182, 0.5079, 0.6177, 0.5079, 0.5182, 0.537, 0.5182, 0.537, 0.5182, 0.5079, 0.5182, 0.537, 0.5182, 0.537, 0.6177, 0.537, 0.6177, 0.537, 0.5182, 0.537, 0.6177, 0.5079, 0.6177, 0.5079, 0.5182, 0.537, 0.5182, 0.537, 0.6358, 0.537, 0.7353, 0.5079, 0.7353, 0.5079, 0.6358, 0.537, 0.6358, 0.537, 0.7353, 0.537, 0.7353, 0.537, 0.6358, 0.537, 0.7353, 0.5079, 0.7353, 0.5079, 0.7353, 0.537, 0.7353, 0.5079, 0.6177, 0.5079, 0.5182, 0.5079, 0.5182, 0.5079, 0.6177, 0.4707, 0.5, 0.4707, 0.75, 0.4707, 0.679, 0.4707, 0.563, 0.4707, 0.563, 0.4707, 0.679, 0.4707, 0.75, 0.4707, 0.5, 0.375, 0.75, 0.375, 0.5, 0.375, 0.5, 0.375, 0.75, 0.5079, 0.5182, 0.537, 0.5182, 0.537, 0.5182, 0.5079, 0.5182, 0.537, 0.5182, 0.537, 0.6177, 0.537, 0.6177, 0.537, 0.5182, 0.375, 0.5, 0.4707, 0.5, 0.4707, 0.5, 0.375, 0.5, 0.537, 0.6177, 0.5079, 0.6177, 0.5079, 0.6177, 0.537, 0.6177, 0.4903, 0.1337, 0.5194, 0.1337, 0.5194, 0.1337, 0.4903, 0.1337, 0.4427, 0.01615, 0.4427, 0.1156, 0.4425, 0.1337, 0.4425, 0.2332, 0.375, 0.25, 0.375, 0.0, 0.4718, 0.01615, 0.4718, 0.01615, 0.4718, 0.1156, 0.4718, 0.1156, 0.4718, 0.01615, 0.4718, 0.1156, 0.4903, 0.1337, 0.4903, 0.2332, 0.375, 0.25, 0.4425, 0.2332, 0.4716, 0.2332, 0.4716, 0.1337, 0.4425, 0.1337, 0.4427, 0.1156, 0.5194, 0.1337, 0.5194, 0.2332, 0.5194, 0.2332, 0.5194, 0.1337, 0.625, 0.25, 0.5195, 0.1156, 0.6095, 0.0809, 0.6095, 0.03372, 0.5957, 0.03372, 0.625, 0.0, 0.4718, 0.1156, 0.4427, 0.1156, 0.4427, 0.1156, 0.4718, 0.1156, 0.5195, 0.1156, 0.4904, 0.1156, 0.4904, 0.1156, 0.5195, 0.1156, 0.4718, 0.1156, 0.4427, 0.1156, 0.4427, 0.1156, 0.4718, 0.1156, 0.4904, 0.1156, 0.4904, 0.01615, 0.4904, 0.01615, 0.4904, 0.1156, 0.4427, 0.1156, 0.4427, 0.01615, 0.4427, 0.01615, 0.4427, 0.1156, 0.4427, 0.01615, 0.4718, 0.01615, 0.4718, 0.01615, 0.4427, 0.01615, 0.4425, 0.2332, 0.4425, 0.1337, 0.4425, 0.1337, 0.4425, 0.2332, 0.4904, 0.1156, 0.4904, 0.01615, 0.4904, 0.01615, 0.4904, 0.1156, 0.4716, 0.2332, 0.4425, 0.2332, 0.4425, 0.2332, 0.4716, 0.2332, 0.5195, 0.1156, 0.4904, 0.1156, 0.4904, 0.1156, 0.5195, 0.1156, 0.4716, 0.1337, 0.4716, 0.2332, 0.4716, 0.2332, 0.4716, 0.1337, 0.5195, 0.01615, 0.5195, 0.1156, 0.5195, 0.1156, 0.5195, 0.01615, 0.4425, 0.1337, 0.4716, 0.1337, 0.4716, 0.1337, 0.4425, 0.1337, 0.4904, 0.01615, 0.5195, 0.01615, 0.5195, 0.01615, 0.4904, 0.01615, 0.4903, 0.2332, 0.4903, 0.1337, 0.4903, 0.1337, 0.4903, 0.2332, 0.4427, 0.1156, 0.4427, 0.01615, 0.4427, 0.01615, 0.4427, 0.1156, 0.5194, 0.2332, 0.4903, 0.2332, 0.4903, 0.2332, 0.5194, 0.2332, 0.4718, 0.01615, 0.4718, 0.1156, 0.4427, 0.1156, 0.4427, 0.01615, 0.4425, 0.1337, 0.4716, 0.1337, 0.4716, 0.2332, 0.4425, 0.2332, 0.4903, 0.1337, 0.5194, 0.1337, 0.5194, 0.2332, 0.4903, 0.2332, 0.5195, 0.1156, 0.4904, 0.1156, 0.4904, 0.01615, 0.5195, 0.01615, 0.4718, 0.01615, 0.4718, 0.1156, 0.4718, 0.1156, 0.4718, 0.01615, 0.5195, 0.01615, 0.5195, 0.1156, 0.5195, 0.1156, 0.5195, 0.01615, 0.4427, 0.01615, 0.4718, 0.01615, 0.4718, 0.01615, 0.4427, 0.01615, 0.4425, 0.2332, 0.4425, 0.1337, 0.4425, 0.1337, 0.4425, 0.2332, 0.4904, 0.01615, 0.5195, 0.01615, 0.5195, 0.01615, 0.4904, 0.01615, 0.4903, 0.2332, 0.4903, 0.1337, 0.4903, 0.1337, 0.4903, 0.2332, 0.4716, 0.2332, 0.4425, 0.2332, 0.4425, 0.2332, 0.4716, 0.2332, 0.5194, 0.2332, 0.4903, 0.2332, 0.4903, 0.2332, 0.5194, 0.2332, 0.4716, 0.1337, 0.4716, 0.2332, 0.4716, 0.2332, 0.4716, 0.1337, 0.5194, 0.1337, 0.5194, 0.2332, 0.5194, 0.2332, 0.5194, 0.1337, 0.4425, 0.1337, 0.4716, 0.1337, 0.4716, 0.1337, 0.4425, 0.1337, 0.4903, 0.1337, 0.5194, 0.1337, 0.5194, 0.1337, 0.4903, 0.1337, 0.5195, 0.01615, 0.5602, 0.04512, 0.5602, 0.09429, 0.5195, 0.1156, 0.6095, 0.0809, 0.5957, 0.0809, 0.5957, 0.0809, 0.6095, 0.0809, 0.625, 0.0, 0.5957, 0.03372, 0.5957, 0.0809, 0.6095, 0.0809, 0.5195, 0.1156, 0.5602, 0.09429, 0.5746, 0.09428, 0.5746, 0.04515, 0.5602, 0.04512, 0.5195, 0.01615, 0.5957, 0.03372, 0.6095, 0.03372, 0.6095, 0.03372, 0.5957, 0.03372, 0.5602, 0.04512, 0.5746, 0.04515, 0.5746, 0.09428, 0.5602, 0.09429, 0.5957, 0.0809, 0.5957, 0.03372, 0.6095, 0.03372, 0.6095, 0.0809, 0.5602, 0.04512, 0.5746, 0.04515, 0.5746, 0.04515, 0.5602, 0.04512, 0.5746, 0.09428, 0.5602, 0.09429, 0.5602, 0.09429, 0.5746, 0.09428, 0.6095, 0.03372, 0.6095, 0.0809, 0.6095, 0.0809, 0.6095, 0.03372, 0.5957, 0.0809, 0.5957, 0.03372, 0.5957, 0.03372, 0.5957, 0.0809, 0.5746, 0.04515, 0.5746, 0.09428, 0.5746, 0.09428, 0.5746, 0.04515, 0.5602, 0.09429, 0.5602, 0.04512, 0.5602, 0.04512, 0.5602, 0.09429, 0.537, 0.5182, 0.5672, 0.6094, 0.5582, 0.6095, 0.5582, 0.646, 0.5672, 0.6461, 0.537, 0.7353, 0.537, 0.6358, 0.5079, 0.6358, 0.5079, 0.6177, 0.537, 0.6177, 0.5843, 0.6693, 0.5751, 0.6577, 0.5751, 0.6577, 0.5843, 0.6693, 0.5582, 0.646, 0.5582, 0.6095, 0.5672, 0.6094, 0.5672, 0.6461, 0.5582, 0.646, 0.5582, 0.6095, 0.5582, 0.6095, 0.5582, 0.646, 0.5843, 0.6693, 0.5841, 0.6301, 0.537, 0.5182, 0.625, 0.5, 0.625, 0.75, 0.5751, 0.6577, 0.5751, 0.6577, 0.575, 0.6198, 0.5841, 0.6301, 0.5843, 0.6693, 0.575, 0.6198, 0.5841, 0.6301, 0.5841, 0.6301, 0.575, 0.6198, 0.5672, 0.6461, 0.5582, 0.646, 0.5582, 0.646, 0.5672, 0.6461, 0.5582, 0.6095, 0.5672, 0.6094, 0.5672, 0.6094, 0.5582, 0.6095, 0.5841, 0.6301, 0.5843, 0.6693, 0.5843, 0.6693, 0.5841, 0.6301, 0.5751, 0.6577, 0.575, 0.6198, 0.575, 0.6198, 0.5751, 0.6577, 0.5672, 0.6094, 0.5672, 0.6461, 0.5672, 0.6461, 0.5672, 0.6094, 0.4707, 0.679, 0.4707, 0.563, 0.4707, 0.563, 0.4707, 0.679, 0.4707, 0.75, 0.4707, 0.679, 0.4707, 0.679, 0.4707, 0.75, 0.4707, 0.563, 0.4707, 0.679, 0.4707, 0.679, 0.4707, 0.563, 0.4707, 0.679, 0.4707, 0.563, 0.4707, 0.563, 0.4707, 0.679, 0.4707, 0.563, 0.4707, 0.563, 0.4707, 0.563, 0.4707, 0.563, 0.4707, 0.679, 0.4707, 0.679, 0.4707, 0.679, 0.4707, 0.679, 0.375, 0.75, 0.375, 0.75, 0.408, 0.75, 0.408, 0.75, 0.4257, 0.75, 0.4257, 0.75, 0.4257, 0.75, 0.4257, 0.75, 0.4257, 0.75, 0.408, 0.75, 0.408, 0.75, 0.4257, 0.75, 0.4257, 0.75, 0.4257, 0.75, 0.408, 0.75, 0.375, 0.75, 0.4707, 0.75, 0.4545, 0.75, 0.4368, 0.75, 0.4368, 0.75, 0.4707, 0.75, 0.375, 0.75, 0.408, 0.75, 0.4707, 0.75, 0.4368, 0.75, 0.4545, 0.75, 0.4545, 0.75, 0.4707, 0.75, 0.408, 0.75, 0.4257, 0.75, 0.4257, 0.75, 0.408, 0.75, 0.4368, 0.75, 0.4368, 0.75, 0.4368, 0.75, 0.4368, 0.75, 0.4368, 0.75, 0.4545, 0.75, 0.4545, 0.75, 0.4368, 0.75, 0.4545, 0.75, 0.4368, 0.75, 0.4368, 0.75, 0.4545, 0.75, 0.408, 0.75, 0.408, 0.75, 0.408, 0.75, 0.408, 0.75, 0.4257, 0.75, 0.4257, 0.75, 0.4257, 0.75, 0.4257, 0.75, 0.4368, 0.75, 0.4368, 0.75, 0.4368, 0.75, 0.4368, 0.75, 0.4545, 0.75, 0.4545, 0.75, 0.4545, 0.75, 0.4545, 0.75, 0.4545, 0.75, 0.4368, 0.75, 0.4368, 0.75, 0.4545, 0.75, 0.4545, 0.75, 0.4545, 0.75, 0.4545, 0.75, 0.4545, 0.75, 0.4368, 0.75, 0.4545, 0.75, 0.4545, 0.75, 0.4368, 0.75, 0.4545, 0.75, 0.4368, 0.75, 0.4368, 0.75, 0.4545, 0.75, 0.408, 0.75, 0.408, 0.75, 0.4257, 0.75, 0.4257, 0.75, 0.408, 0.75, 0.4257, 0.75, 0.4257, 0.75, 0.408, 0.75, 0.4257, 0.75, 0.408, 0.75, 0.408, 0.75, 0.4257, 0.75, 0.408, 0.75, 0.408, 0.75, 0.408, 0.75, 0.408, 0.75])
me_cube_001.materials.append(mat_b_ton)
me_cube_001.materials.append(mat_yeux)
me_cube_001.materials.append(mat_nez)
me_cube_001.materials.append(mat_noir)
me_cube_001.materials.append(mat_blanc)
me_cube_001.materials.append(mat_porte)
me_cube_001.use_remesh_preserve_volume = False
me_cube_001.use_remesh_preserve_attributes = False
me_cube_001.use_mirror_vertex_groups = False
me_cube_001.update()
me_plane_005 = bpy.data.meshes.new('Plane.005')
me_plane_005.from_pydata([(-0.159, -6.113, 15.4), (1.299, -6.113, 15.4), (-0.159, -4.655, 15.4), (1.299, -4.655, 15.4)], [], [(0, 1, 3, 2)])
_uv = me_plane_005.uv_layers.new(name='UVMap')
_uv.uv.foreach_set('vector', [0.0, 0.0, 1.0, 0.0, 1.0, 1.0, 0.0, 1.0])
me_plane_005.use_remesh_preserve_volume = False
me_plane_005.use_remesh_preserve_attributes = False
me_plane_005.use_mirror_vertex_groups = False
me_plane_005.update()
me_plane_006 = bpy.data.meshes.new('Plane.006')
me_plane_006.from_pydata([(-1.0, -1.0, 0.0), (1.0, -1.0, 0.0), (-1.0, 1.0, 0.0), (1.0, 1.0, 0.0)], [], [(0, 1, 3, 2)])
_uv = me_plane_006.uv_layers.new(name='UVMap')
_uv.uv.foreach_set('vector', [0.0, 0.0, 1.0, 0.0, 1.0, 1.0, 0.0, 1.0])
me_plane_006.use_remesh_preserve_volume = False
me_plane_006.use_remesh_preserve_attributes = False
me_plane_006.use_mirror_vertex_groups = False
me_plane_006.update()
me_plane_008 = bpy.data.meshes.new('Plane.008')
me_plane_008.from_pydata([(23.81, -1.0, 0.0), (23.81, 0.2201, 3.409e-08), (10.88, -1.0, 0.0), (10.88, 0.2201, 3.409e-08)], [], [(2, 0, 1, 3)])
_uv = me_plane_008.uv_layers.new(name='UVMap')
_uv.uv.foreach_set('vector', [0.75, 0.0, 1.0, 0.0, 1.0, 1.0, 0.75, 1.0])
me_plane_008.use_remesh_preserve_volume = False
me_plane_008.use_remesh_preserve_attributes = False
me_plane_008.use_mirror_vertex_groups = False
me_plane_008.update()
me_plane_009 = bpy.data.meshes.new('Plane.009')
me_plane_009.from_pydata([(23.81, -1.0, 0.0), (23.81, 0.2201, 3.409e-08), (10.88, -1.0, 0.0), (10.88, 0.2201, 3.409e-08)], [], [(2, 0, 1, 3)])
_uv = me_plane_009.uv_layers.new(name='UVMap')
_uv.uv.foreach_set('vector', [0.75, 0.0, 1.0, 0.0, 1.0, 1.0, 0.75, 1.0])
me_plane_009.use_remesh_preserve_volume = False
me_plane_009.use_remesh_preserve_attributes = False
me_plane_009.use_mirror_vertex_groups = False
me_plane_009.update()
arm_armature = bpy.data.armatures.new('Armature')  # bones are not reproduced

# ---- objects
ob_oeil_g = bpy.data.objects.new('oeil_g', me_plane)
ob_oeil_d = bpy.data.objects.new('oeil_d', me_plane_001)
ob_bouche = bpy.data.objects.new('bouche', me_plane_002)
ob_porte = bpy.data.objects.new('porte', me_plane_003)
ob_nez = bpy.data.objects.new('nez', me_plane_004)
ob_cube = bpy.data.objects.new('Cube', me_cube_001)
ob_moustache = bpy.data.objects.new('moustache', me_plane_005)
ob_plane = bpy.data.objects.new('Plane', me_plane_006)
ob_bouche_002 = bpy.data.objects.new('bouche.002', me_plane_008)
ob_bouche_001 = bpy.data.objects.new('bouche.001', me_plane_009)
ob_armature = bpy.data.objects.new('Armature', arm_armature)

# ---- transforms, parenting, visibility, modifiers, constraints
ob_oeil_g.location = (-15.05, -20.58, 49.02)
ob_oeil_g.rotation_euler = (1.571, -0.0, 1.58)
ob_oeil_g.scale = (5.787, 5.787, 5.787)
ob_oeil_g.lineart.crease_threshold = 0.0
ob_oeil_d.location = (-15.21, -6.91, 47.53)
ob_oeil_d.rotation_euler = (1.571, -0.0, 1.571)
ob_oeil_d.scale = (5.787, 5.787, 5.787)
ob_oeil_d.lineart.crease_threshold = 0.0
ob_bouche.location = (52.2, -54.3, 4.799)
ob_bouche.rotation_euler = (1.571, 0.0, 0.0)
ob_bouche.scale = (5.787, 5.787, 5.787)
ob_bouche.lineart.crease_threshold = 0.0
ob_porte.location = (15.52, -29.84, 2.865)
ob_porte.rotation_euler = (1.571, 0.0, 0.0)
ob_porte.scale = (5.787, 5.787, 5.787)
ob_porte.lineart.crease_threshold = 0.0
ob_nez.location = (6.925, -29.84, 22.08)
ob_nez.rotation_euler = (1.571, 0.0, 0.0)
ob_nez.scale = (5.101, 5.101, 5.101)
ob_nez.lineart.crease_threshold = 0.0
ob_cube.parent = ob_armature
ob_cube.location = (0.0, 0.0, 0.0)
ob_cube.scale = (7.72, 1.0, 4.816)
ob_cube.lineart.crease_threshold = 0.0
_vg = ob_cube.vertex_groups.new(name='Bone')
for _i, _w in zip([0, 2, 8, 14, 18, 47, 49, 50, 53, 54, 57, 59, 60, 62, 64, 66, 67, 72, 73, 76, 77, 78, 79, 82, 83, 86, 87, 97, 100, 103, 105, 107, 108, 111, 112, 115, 118, 122, 123, 124, 125, 126, 127, 128, 129, 130, 133, 154, 168, 171, 172, 173, 174, 175, 176, 179, 180, 181, 182, 183, 184, 185, 186, 187, 189, 190, 196, 198, 202, 203, 204, 205, 206, 209, 210, 211, 212, 213, 218, 219, 220, 221, 222, 225, 226, 227, 228, 229, 246, 247, 248, 249, 251, 252, 254, 255, 256, 257, 259, 260, 262, 263, 264, 265, 266, 267, 268, 269, 270, 271, 272, 273, 274, 275, 276, 277, 278, 279, 280, 281, 282, 283, 284, 285, 286, 287, 288, 289, 290, 291, 292, 293, 294, 295, 296, 297, 298, 299, 300, 301, 302, 303, 304, 305, 306, 307, 308, 309, 310, 311], [0.4299, 0.6271, 0.07844, 0.3938, 0.03662, 0.006227, 0.06518, 0.07276, 0.3849, 0.05415, 0.3567, 0.009957, 0.01721, 0.07021, 0.06663, 0.008835, 0.01042, 0.0567, 0.05696, 0.06862, 0.06679, 0.0445, 0.05245, 0.03701, 0.02351, 0.01311, 0.009158, 0.03462, 0.05317, 0.05384, 0.04145, 0.04969, 0.03504, 0.02057, 0.01238, 0.006205, 0.06423, 0.05107, 0.04723, 0.05215, 0.05743, 0.05643, 0.02966, 0.02378, 0.01128, 0.008436, 0.007194, 0.0576, 0.007935, 0.001674, 0.1373, 0.05858, 0.01664, 0.07632, 0.2574, 0.1257, 0.256, 0.2569, 0.1442, 0.1805, 0.08138, 0.179, 0.1349, 0.04146, 0.06655, 0.01997, 0.2446, 0.00346, 0.1285, 0.05803, 0.01878, 0.07493, 0.2605, 0.1226, 0.2649, 0.2784, 0.1479, 0.1809, 0.116, 0.05777, 0.02355, 0.07358, 0.2649, 0.1178, 0.2696, 0.3125, 0.1542, 0.1814, 0.08183, 0.1658, 0.1294, 0.05111, 0.05819, 0.01448, 0.08302, 0.1542, 0.1245, 0.05725, 0.0507, 0.01036, 0.5111, 0.4239, 0.3468, 0.2847, 0.2766, 0.4746, 0.2521, 0.2076, 0.1397, 0.2974, 0.2219, 0.09793, 0.1656, 0.1431, 0.08481, 0.1011, 0.5078, 0.4305, 0.3472, 0.2934, 0.2926, 0.4674, 0.2558, 0.2144, 0.1409, 0.2751, 0.2119, 0.1046, 0.1558, 0.1356, 0.08599, 0.102, 0.5037, 0.4353, 0.3456, 0.3043, 0.3066, 0.4583, 0.2604, 0.2207, 0.1427, 0.259, 0.2052, 0.1108, 0.1489, 0.1302, 0.08772, 0.1033, 0.01062, 0.008669]): _vg.add([_i], _w, 'REPLACE')
_vg = ob_cube.vertex_groups.new(name='Bone.004')
for _i, _w in zip([0, 1, 2, 3, 10, 11, 12, 14, 15, 16, 18, 19, 20, 24, 27, 28, 32, 36, 43, 44, 45, 46, 47, 49, 53, 57, 59, 60, 62, 63, 64, 65, 66, 67, 68, 69, 70, 71, 72, 73, 76, 77, 78, 79, 80, 81, 82, 83, 84, 85, 86, 87, 88, 89, 90, 91, 92, 93, 94, 95, 97, 98, 99, 100, 101, 102, 103, 104, 105, 106, 107, 108, 109, 110, 111, 112, 113, 114, 115, 116, 117, 118, 119, 120, 121, 122, 123, 124, 125, 126, 127, 128, 129, 130, 131, 133, 134, 135, 136, 137, 138, 139, 140, 141, 142, 143, 144, 145, 159, 164, 165, 168, 169, 170, 171, 172, 173, 174, 175, 176, 177, 178, 179, 180, 181, 182, 183, 184, 187, 188, 189, 190, 197, 198, 199, 200, 201, 202, 203, 204, 205, 206, 207, 208, 209, 210, 211, 212, 213, 214, 215, 216, 217, 218, 219, 220, 221, 222, 223, 224, 225, 226, 227, 228, 229, 230, 231, 244, 246, 249, 250, 251, 252, 253, 254, 257, 258, 259, 260, 261, 262, 263, 264, 265, 266, 267, 268, 269, 270, 271, 272, 273, 274, 275, 276, 277, 278, 279, 280, 281, 282, 283, 284, 285, 286, 287, 288, 289, 290, 291, 292, 293, 294, 295, 296, 297, 298, 299, 300, 301, 302, 303, 304, 305, 306, 307, 308, 309, 310, 311, 312, 313, 314, 315, 316, 317, 318, 319, 320, 321, 322, 323, 324, 325], [0.2286, 0.011, 0.08731, 0.0608, 0.05497, 0.02935, 0.1183, 0.09892, 0.1412, 0.1412, 0.136, 0.0173, 0.04857, 0.006802, 0.008493, 0.03475, 0.001664, 0.01891, 0.05707, 0.03631, 0.1106, 0.1416, 0.1867, 0.1797, 0.09038, 0.07178, 0.1918, 0.2018, 0.1889, 0.1416, 0.1748, 0.1412, 0.1903, 0.1923, 0.1421, 0.1424, 0.04694, 0.06808, 0.1678, 0.1669, 0.1851, 0.18, 0.1604, 0.1662, 0.09818, 0.09168, 0.1607, 0.1558, 0.1341, 0.1247, 0.1536, 0.1524, 0.1522, 0.1558, 0.1478, 0.1485, 0.1628, 0.1664, 0.1444, 0.1425, 0.1347, 0.1472, 0.04674, 0.1593, 0.1229, 0.1013, 0.1656, 0.07269, 0.1568, 0.09138, 0.1626, 0.1578, 0.1531, 0.1348, 0.1536, 0.1522, 0.164, 0.1517, 0.1505, 0.1478, 0.1593, 0.1767, 0.1417, 0.1468, 0.1417, 0.1512, 0.1645, 0.1661, 0.1694, 0.169, 0.1593, 0.156, 0.1533, 0.1524, 0.1478, 0.1879, 0.05019, 0.007355, 0.1588, 0.086, 0.08101, 0.124, 0.06716, 0.1411, 0.1172, 0.1635, 0.1517, 0.1664, 0.01295, 0.0062, 0.008874, 0.4781, 0.196, 0.1412, 0.1549, 0.2213, 0.4451, 0.1619, 0.1708, 0.3344, 0.0437, 0.222, 0.5524, 0.2919, 0.3201, 0.4547, 0.2629, 0.08123, 0.05807, 0.05211, 0.07676, 0.0887, 0.0541, 0.4717, 0.2138, 0.1451, 0.1609, 0.2397, 0.4415, 0.1672, 0.1754, 0.3197, 0.06244, 0.2262, 0.5407, 0.2891, 0.3134, 0.4597, 0.281, 0.4618, 0.245, 0.153, 0.1754, 0.2622, 0.4358, 0.1799, 0.1801, 0.2979, 0.09282, 0.2368, 0.5223, 0.2883, 0.3039, 0.467, 0.3117, 0.006527, 0.01453, 0.002687, 0.1006, 0.05542, 0.06778, 0.1006, 0.08502, 0.00942, 0.1145, 0.05192, 0.08105, 0.1185, 0.08184, 0.02412, 0.1915, 0.146, 0.1425, 0.3364, 0.2385, 0.2001, 0.3584, 0.2073, 0.4292, 0.1402, 0.122, 0.1167, 0.188, 0.3917, 0.1125, 0.1505, 0.1928, 0.1509, 0.1701, 0.3381, 0.238, 0.2057, 0.3603, 0.229, 0.4149, 0.1753, 0.1317, 0.132, 0.209, 0.3838, 0.1276, 0.1535, 0.1933, 0.1546, 0.1918, 0.335, 0.234, 0.2115, 0.3587, 0.2464, 0.3992, 0.1961, 0.1347, 0.1458, 0.2255, 0.3741, 0.1425, 0.1561, 0.07508, 0.06972, 0.06076, 0.06376, 0.05302, 0.05291, 0.03929, 0.03948, 0.06168, 0.06155, 0.06131, 0.0614, 0.03787, 0.03787, 0.03747, 0.03748]): _vg.add([_i], _w, 'REPLACE')
_vg = ob_cube.vertex_groups.new(name='Bone.003')
for _i, _w in zip([1, 2, 3, 10, 11, 12, 15, 16, 18, 19, 20, 21, 23, 24, 26, 27, 28, 29, 30, 31, 32, 33, 34, 35, 36, 37, 38, 39, 40, 41, 42, 43, 44, 45, 46, 47, 48, 49, 58, 59, 60, 62, 63, 64, 65, 66, 67, 68, 69, 70, 71, 72, 73, 76, 77, 78, 79, 80, 81, 82, 83, 84, 85, 86, 87, 88, 89, 90, 91, 92, 93, 94, 95, 96, 97, 98, 99, 100, 101, 102, 103, 104, 105, 106, 107, 108, 109, 110, 111, 112, 113, 114, 115, 116, 117, 118, 119, 120, 121, 122, 123, 124, 125, 126, 127, 128, 129, 130, 131, 132, 133, 134, 135, 136, 137, 138, 139, 140, 141, 142, 143, 144, 145, 158, 159, 160, 161, 162, 163, 164, 165, 166, 167, 168, 169, 170, 171, 172, 173, 174, 175, 177, 178, 180, 181, 182, 183, 184, 185, 186, 187, 188, 189, 190, 191, 197, 198, 199, 200, 201, 202, 203, 204, 205, 207, 208, 209, 210, 211, 212, 213, 214, 215, 216, 217, 218, 219, 220, 221, 223, 224, 225, 226, 227, 228, 229, 230, 231, 232, 233, 234, 235, 236, 237, 238, 239, 240, 241, 242, 243, 244, 245, 246, 247, 248, 249, 250, 251, 252, 253, 254, 255, 256, 257, 258, 259, 260, 261, 262, 263, 264, 265, 266, 267, 268, 269, 270, 271, 272, 273, 274, 275, 276, 277, 278, 279, 280, 281, 282, 283, 284, 285, 286, 287, 288, 289, 290, 291, 292, 293, 294, 295, 296, 297, 298, 299, 300, 301, 302, 303, 304, 305, 306, 307, 308, 309, 310, 311, 312, 313, 314, 315, 316, 317, 318, 319, 320, 321, 322, 323, 324, 325, 326, 327, 328, 329, 330, 331, 332, 333, 334, 335, 336, 337, 338, 339, 340, 341], [0.1088, 0.006175, 0.07351, 0.1129, 0.08737, 0.178, 0.1955, 0.1955, 0.1564, 0.1001, 0.1258, 0.01189, 0.05889, 0.08619, 0.07713, 0.1029, 0.1299, 0.02261, 0.005737, 0.07211, 0.08994, 1.611e-05, 0.07596, 0.104, 0.1283, 0.03254, 0.01449, 0.08532, 0.08561, 0.01068, 0.07329, 0.1144, 0.09142, 0.1695, 0.1974, 0.2639, 0.009254, 0.2187, 0.001665, 0.2714, 0.2859, 0.2296, 0.197, 0.2136, 0.1958, 0.2697, 0.2736, 0.1977, 0.198, 0.06815, 0.0932, 0.2078, 0.2054, 0.2252, 0.2193, 0.2155, 0.2106, 0.1393, 0.13, 0.2109, 0.2235, 0.1904, 0.1761, 0.2083, 0.207, 0.2176, 0.2218, 0.2404, 0.2029, 0.2312, 0.2367, 0.196, 0.1978, 0.001113, 0.1586, 0.2095, 0.06721, 0.2012, 0.1734, 0.143, 0.2047, 0.09913, 0.22, 0.1292, 0.2125, 0.2184, 0.2181, 0.1917, 0.228, 0.2166, 0.2344, 0.2169, 0.2174, 0.2419, 0.2259, 0.2155, 0.1981, 0.202, 0.1993, 0.1786, 0.2114, 0.2106, 0.2098, 0.2104, 0.2086, 0.2225, 0.2055, 0.205, 0.2379, 0.0174, 0.2658, 0.07053, 0.02991, 0.222, 0.1215, 0.1144, 0.1751, 0.09208, 0.2, 0.1659, 0.2319, 0.2168, 0.2359, 0.05478, 0.05083, 0.04958, 0.05636, 0.09555, 0.09835, 0.122, 0.1249, 0.02697, 0.0251, 0.1266, 0.1513, 0.1955, 0.3251, 0.1522, 0.1423, 0.3911, 0.183, 0.01676, 0.1404, 0.07744, 0.01403, 0.05701, 0.121, 0.1868, 0.1024, 0.1254, 0.3225, 0.13, 0.178, 0.2903, 0.113, 0.05926, 0.1329, 0.1516, 0.2048, 0.3365, 0.1536, 0.15, 0.397, 0.1988, 0.01791, 0.1288, 0.00278, 0.07547, 0.01662, 0.05594, 0.1144, 0.1423, 0.1514, 0.2207, 0.3524, 0.1573, 0.1608, 0.403, 0.2258, 0.021, 0.1089, 0.00917, 0.07334, 0.02162, 0.05453, 0.1033, 0.1225, 0.1302, 0.03534, 0.02737, 0.01743, 0.1034, 0.09958, 0.08478, 0.0155, 0.05804, 0.07186, 0.08935, 0.04742, 0.1023, 0.1258, 0.02993, 0.1856, 0.1151, 0.148, 0.3243, 0.1331, 0.1781, 0.2964, 0.1365, 0.1862, 0.1222, 0.1677, 0.321, 0.1367, 0.179, 0.2975, 0.1606, 0.02804, 0.06398, 0.08404, 0.1038, 0.05836, 0.03379, 0.0975, 0.07938, 0.1452, 0.09689, 0.1177, 0.3963, 0.08946, 0.1383, 0.4061, 0.1083, 0.03453, 0.06298, 0.08089, 0.09566, 0.05745, 0.03802, 0.09016, 0.077, 0.1526, 0.1039, 0.148, 0.3847, 0.1011, 0.1472, 0.3938, 0.1348, 0.04019, 0.06219, 0.0787, 0.08835, 0.05709, 0.04226, 0.08424, 0.07522, 0.1599, 0.1108, 0.1728, 0.3717, 0.1063, 0.1546, 0.3781, 0.1553, 0.1731, 0.2201, 0.2052, 0.1753, 0.1531, 0.1683, 0.1318, 0.1345, 0.1879, 0.189, 0.1888, 0.1879, 0.1428, 0.1431, 0.1423, 0.1423, 0.1776, 0.2129, 0.2188, 0.1921, 0.1473, 0.1594, 0.09924, 0.1054, 0.1708, 0.1717, 0.1719, 0.1712, 0.1009, 0.1011, 0.09974, 0.09978]): _vg.add([_i], _w, 'REPLACE')
_vg = ob_cube.vertex_groups.new(name='Bone.005')
for _i, _w in zip([1, 3, 5, 7, 10, 11, 12, 15, 16, 17, 18, 19, 20, 21, 22, 23, 24, 25, 26, 27, 28, 29, 30, 31, 32, 33, 34, 35, 36, 37, 38, 39, 40, 41, 42, 43, 44, 45, 46, 47, 48, 49, 58, 59, 60, 61, 62, 63, 64, 65, 66, 67, 68, 69, 70, 71, 72, 73, 74, 75, 76, 77, 78, 79, 80, 81, 82, 83, 84, 85, 86, 87, 88, 89, 90, 91, 92, 93, 94, 95, 96, 97, 98, 99, 100, 101, 102, 103, 104, 105, 106, 107, 108, 109, 110, 111, 112, 113, 114, 115, 116, 117, 118, 119, 120, 121, 122, 123, 124, 125, 126, 127, 128, 129, 130, 131, 132, 133, 134, 135, 136, 137, 138, 139, 140, 141, 142, 143, 144, 145, 154, 155, 156, 157, 158, 159, 160, 161, 162, 163, 164, 165, 166, 167, 168, 169, 170, 171, 172, 173, 174, 175, 177, 178, 184, 185, 186, 187, 188, 189, 190, 191, 196, 198, 199, 200, 201, 202, 203, 204, 205, 207, 208, 214, 215, 216, 217, 218, 219, 220, 221, 223, 224, 230, 231, 232, 233, 234, 235, 236, 237, 238, 239, 240, 241, 242, 243, 244, 245, 246, 247, 248, 249, 250, 251, 252, 253, 254, 255, 256, 257, 258, 259, 260, 261, 262, 263, 264, 265, 267, 268, 269, 270, 271, 272, 273, 274, 275, 276, 277, 278, 279, 280, 281, 283, 284, 285, 286, 287, 288, 289, 290, 291, 292, 293, 294, 295, 296, 297, 299, 300, 301, 302, 303, 304, 305, 306, 307, 308, 309, 310, 311, 312, 313, 314, 315, 316, 317, 318, 319, 320, 321, 322, 323, 324, 325, 326, 327, 328, 329, 330, 331, 332, 333, 334, 335, 336, 337, 338, 339, 340, 341], [0.7447, 0.8712, 0.6343, 0.755, 0.6176, 0.6635, 0.5647, 0.4294, 0.4293, 0.2988, 0.2284, 0.6935, 0.5596, 0.6627, 0.7831, 0.5106, 0.6318, 0.8278, 0.7143, 0.6937, 0.5688, 0.6664, 0.7783, 0.5258, 0.6394, 0.8177, 0.7125, 0.6945, 0.5809, 0.6709, 0.7716, 0.5426, 0.6521, 0.8065, 0.7115, 0.619, 0.6589, 0.5725, 0.423, 0.5219, 0.3087, 0.2276, 0.306, 0.5314, 0.5498, 0.3005, 0.2229, 0.4253, 0.1924, 0.4286, 0.5287, 0.5321, 0.4272, 0.4297, 0.3503, 0.3585, 0.2263, 0.2214, 0.3098, 0.3059, 0.2209, 0.2157, 0.2652, 0.2466, 0.4213, 0.412, 0.2863, 0.3102, 0.4682, 0.4472, 0.3377, 0.3468, 0.5107, 0.503, 0.3575, 0.3757, 0.5067, 0.5107, 0.4239, 0.4355, 0.3028, 0.2297, 0.3804, 0.3476, 0.2245, 0.4444, 0.4224, 0.2329, 0.3615, 0.2645, 0.4088, 0.254, 0.2855, 0.4973, 0.4714, 0.3149, 0.3379, 0.5069, 0.5103, 0.3496, 0.3593, 0.5006, 0.2211, 0.4195, 0.3846, 0.4139, 0.2259, 0.2721, 0.2484, 0.2321, 0.2372, 0.3087, 0.3105, 0.3455, 0.3511, 0.3589, 0.3146, 0.5254, 0.3518, 0.3238, 0.466, 0.399, 0.3924, 0.4464, 0.3584, 0.4723, 0.44, 0.5015, 0.5085, 0.5053, 0.8896, 0.8382, 0.5379, 0.6904, 0.7709, 0.8522, 0.7654, 0.7515, 0.5838, 0.5994, 0.6405, 0.6247, 0.714, 0.7281, 0.07468, 0.2145, 0.4294, 0.2338, 0.07152, 0.05897, 0.1342, 0.1632, 0.02914, 0.1005, 0.06057, 0.1027, 0.2309, 0.1665, 0.0325, 0.0576, 0.1633, 0.1727, 0.01468, 0.08267, 0.212, 0.4053, 0.2243, 0.07246, 0.05962, 0.126, 0.1544, 0.02498, 0.09157, 0.0955, 0.2069, 0.3616, 0.2074, 0.07442, 0.06076, 0.1116, 0.1395, 0.01814, 0.0763, 0.626, 0.5842, 0.6737, 0.7313, 0.7694, 0.6944, 0.6057, 0.6551, 0.8021, 0.7475, 0.7128, 0.5478, 0.7677, 0.578, 0.6419, 0.7113, 0.06671, 0.1042, 0.2154, 0.1582, 0.04582, 0.06056, 0.1516, 0.1598, 0.07432, 0.1078, 0.2013, 0.1516, 0.05477, 0.06387, 0.1403, 0.1476, 0.02476, 0.1241, 0.2308, 0.1052, 0.01092, 0.0976, 0.1099, 0.1486, 0.2992, 0.4095, 0.2667, 0.187, 0.1545, 0.2648, 0.31, 0.04116, 0.1225, 0.2105, 0.1043, 0.01279, 0.09031, 0.1001, 0.1587, 0.288, 0.3819, 0.259, 0.1874, 0.1573, 0.2511, 0.2943, 0.05272, 0.1211, 0.1943, 0.1039, 0.01468, 0.08451, 0.09186, 0.1683, 0.2819, 0.3616, 0.2536, 0.189, 0.1604, 0.2403, 0.2811, 0.5497, 0.5426, 0.5847, 0.5869, 0.6466, 0.6459, 0.7089, 0.6918, 0.5603, 0.5602, 0.5612, 0.5613, 0.6686, 0.6687, 0.6701, 0.6698, 0.4223, 0.4162, 0.4483, 0.4479, 0.5248, 0.531, 0.6162, 0.5875, 0.3911, 0.391, 0.3918, 0.3918, 0.5229, 0.5232, 0.5251, 0.5246]): _vg.add([_i], _w, 'REPLACE')
_vg = ob_cube.vertex_groups.new(name='Bone.001')
for _i, _w in zip([1, 11, 17, 18, 23, 24, 26, 31, 32, 34, 39, 40, 42, 44, 48, 49, 58, 61, 62, 64, 70, 71, 72, 73, 74, 75, 76, 77, 78, 79, 80, 81, 82, 83, 86, 87, 96, 97, 99, 100, 102, 103, 104, 105, 106, 107, 108, 111, 112, 118, 122, 123, 124, 125, 126, 127, 128, 129, 130, 132, 134, 135, 137, 138, 140, 142, 160, 161, 162, 163, 168, 169, 178, 188, 189, 191, 197, 198, 199, 208, 214, 215, 224, 236, 237, 239, 240, 241, 242, 243, 250, 251, 252, 253, 258, 259, 260, 261, 326, 350, 351, 358, 359, 366, 367], [0.1022, 0.01201, 0.1459, 0.02794, 0.1089, 0.01744, 0.07861, 0.1011, 0.01776, 0.07535, 0.09295, 0.02034, 0.07166, 0.007794, 0.1362, 0.05973, 0.139, 0.1443, 0.05529, 0.05222, 0.1044, 0.08741, 0.04391, 0.04301, 0.1398, 0.1397, 0.05592, 0.05601, 0.03661, 0.03311, 0.04434, 0.05465, 0.02056, 0.009142, 0.005496, 0.003194, 0.1387, 0.03508, 0.1052, 0.04492, 0.03916, 0.04528, 0.08316, 0.03693, 0.05592, 0.03166, 0.01954, 0.006445, 0.002227, 0.05775, 0.04177, 0.03718, 0.03321, 0.04884, 0.04765, 0.0221, 0.009823, 0.007355, 0.005078, 0.1324, 0.1027, 0.1266, 0.06272, 0.06829, 0.08812, 0.005796, 0.02839, 0.04582, 0.06761, 0.05801, 0.003299, 0.1617, 0.2507, 0.2948, 0.06378, 0.192, 0.4125, 0.005873, 0.1467, 0.2316, 0.01166, 0.1224, 0.1983, 0.05521, 0.02247, 0.04967, 0.06958, 0.08979, 0.02406, 0.06886, 0.27, 0.07128, 0.01626, 0.1821, 0.2448, 0.07884, 0.03935, 0.1733, 0.02275, 0.1748, 0.3876, 0.2182, 0.3823, 0.2762, 0.3719]): _vg.add([_i], _w, 'REPLACE')
_vg = ob_cube.vertex_groups.new(name='Bone.006')
for _i, _w in zip([192, 193, 194, 195, 352, 353, 356, 357, 360, 361, 364, 365, 368, 369, 372, 373], [0.1061, 0.4888, 0.4538, 0.04693, 0.188, 0.2853, 0.3445, 0.4316, 0.1966, 0.2886, 0.3572, 0.4266, 0.2102, 0.2906, 0.3697, 0.4154]): _vg.add([_i], _w, 'REPLACE')
_vg = ob_cube.vertex_groups.new(name='Bone.002')
for _i, _w in zip([185, 188, 192, 193, 194, 195, 196, 197, 247, 255, 342, 343, 344, 345, 351, 352, 353, 356, 357, 359, 360, 361, 364, 365, 367, 368, 369, 372, 373], [0.005955, 0.001212, 0.9394, 0.4832, 0.5217, 0.9715, 0.02388, 0.01906, 0.002748, 5.018e-05, 0.9127, 0.9674, 1.004, 0.8904, 0.008405, 0.8144, 0.706, 0.6417, 0.5462, 0.005713, 0.8035, 0.7027, 0.6277, 0.5518, 0.01307, 0.7802, 0.6941, 0.605, 0.5547]): _vg.add([_i], _w, 'REPLACE')
_vg = ob_cube.vertex_groups.new(name='Bone.007')
for _i, _w in zip([346, 347, 348, 349], [0.9794, 0.9794, 0.9814, 0.9801]): _vg.add([_i], _w, 'REPLACE')
_m = ob_cube.modifiers.new('Armature', 'ARMATURE')
_m.object = ob_armature
ob_moustache.location = (-13.19, -21.5, 82.54)
ob_moustache.rotation_euler = (1.571, -0.0, 1.571)
ob_moustache.scale = (2.744, 2.744, 2.744)
ob_moustache.lineart.crease_threshold = 0.0
ob_plane.location = (89.86, -13.07, 39.57)
ob_plane.scale = (6.745, 6.745, 6.745)
ob_plane.lineart.crease_threshold = 0.0
ob_bouche_002.location = (52.2, -54.3, 7.415)
ob_bouche_002.rotation_euler = (1.571, 0.0, 0.0)
ob_bouche_002.scale = (5.787, 5.787, 5.787)
ob_bouche_002.lineart.crease_threshold = 0.0
ob_bouche_001.location = (52.2, -54.3, 18.88)
ob_bouche_001.rotation_euler = (1.571, 0.0, 0.0)
ob_bouche_001.scale = (5.787, 5.787, 5.787)
ob_bouche_001.lineart.crease_threshold = 0.0
ob_armature.location = (0.0, 0.0, 0.0)
ob_armature.lineart.crease_threshold = 0.0

# ---- collection membership
col_collection.objects.link(ob_oeil_g)
col_collection.objects.link(ob_oeil_d)
col_collection.objects.link(ob_bouche)
col_collection.objects.link(ob_porte)
col_collection.objects.link(ob_nez)
col_collection.objects.link(ob_cube)
col_collection.objects.link(ob_moustache)
col_collection.objects.link(ob_plane)
col_collection.objects.link(ob_bouche_002)
col_collection.objects.link(ob_bouche_001)
col_collection.objects.link(ob_armature)

# ---- scene / render settings (as saved in the file)
scene.frame_start = 1; scene.frame_end = 100; scene.frame_set(97)
scene.render.engine = 'BLENDER_EEVEE_NEXT'
scene.cycles.use_denoising = False
scene.cycles.samples = 128
scene.cycles.sampling_pattern = 'TABULATED_SOBOL'
scene.cycles.use_adaptive_sampling = False
scene.cycles.use_light_tree = False
scene.view_settings.view_transform = 'Filmic'
bpy.context.view_layer.update()

# ---- added for rendering (the .blend has no active camera and no usable light): camera, sun
cam_auto = bpy.data.cameras.new('AutoCamera')
cam_auto.lens = 50.0
cam_auto.sensor_width = 36.0
cam_auto.clip_end = 4180.92
ob_auto_camera = bpy.data.objects.new('AutoCamera', cam_auto)
scene.collection.objects.link(ob_auto_camera)
ob_auto_camera.location = (315.729, -312.448, 235.203)
ob_auto_camera.rotation_euler = (1.09748, -7.21219e-08, 0.694738)
scene.camera = ob_auto_camera
light_auto_sun = bpy.data.lights.new('AutoSun', 'SUN')
light_auto_sun.energy = 3.0
light_auto_sun.angle = 0.0523599
ob_auto_sun = bpy.data.objects.new('AutoSun', light_auto_sun)
scene.collection.objects.link(ob_auto_sun)
ob_auto_sun.rotation_euler = (0.872665, 0.174533, 0.523599)
bpy.context.view_layer.update()
